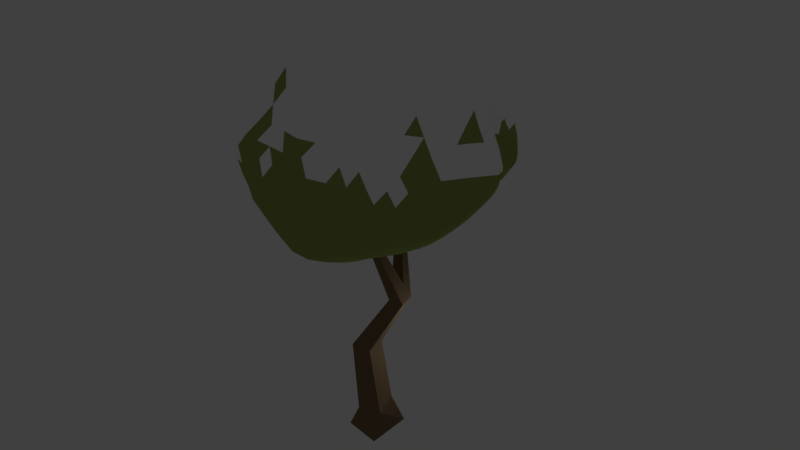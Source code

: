 # Source: snowTrees3.blend  (saved by Blender 2.79.0; exported with 4.5.12 LTS)
import bpy
from mathutils import Matrix  # noqa: F401  (used for matrix-valued properties, if any)

bpy.ops.wm.read_factory_settings(use_empty=True)
scene = bpy.context.scene
scene.name = 'Scene'

# ---- collections
col_collection_1 = bpy.data.collections.new('Collection 1'); scene.collection.children.link(col_collection_1)

# ---- materials (node trees are filled in below, after node groups)
mat_material_001 = bpy.data.materials.new('Material.001')
mat_material_001.alpha_threshold = 0.0
mat_material_001.use_transparent_shadow = False
mat_material_001.diffuse_color = (0.292, 0.3588, 0.09439, 1.0)
mat_material_001.roughness = 0.5
mat_material_002 = bpy.data.materials.new('Material.002')
mat_material_002.alpha_threshold = 0.0
mat_material_002.use_transparent_shadow = False
mat_material_002.diffuse_color = (1.0, 1.0, 1.0, 1.0)
mat_material_002.roughness = 0.5
mat_material = bpy.data.materials.new('Material')
mat_material.alpha_threshold = 0.0
mat_material.use_transparent_shadow = False
mat_material.diffuse_color = (0.2079, 0.139, 0.08153, 1.0)
mat_material.roughness = 0.5
mat_material.line_color = (0.0, 0.0, 0.0, 1.0)

# ---- material node trees

# ---- world
world_world = bpy.data.worlds.new('World'); scene.world = world_world
world_world.color = (0.05088, 0.05088, 0.05088)
world_world.use_sun_shadow = False
world_world.sun_shadow_jitter_overblur = 0.0
world_world.cycles.sampling_method = 'MANUAL'

# ---- lights
light_lamp = bpy.data.lights.new('Lamp', 'POINT')
light_lamp.transmission_factor = 0.0
light_lamp.cutoff_distance = 30.0
light_lamp.energy = 100.0
light_lamp.shadow_buffer_clip_start = 1.001
light_lamp.shadow_soft_size = 0.1
light_lamp.shadow_maximum_resolution = 0.006
light_lamp.use_absolute_resolution = True

# ---- meshes
me_icosphere = bpy.data.meshes.new('Icosphere')
me_icosphere.from_pydata([(0.0, -0.008937, -0.8505), (0.6804, -0.4954, -0.417), (-0.2541, -0.8156, -0.4221), (-0.8256, -0.006411, -0.3882), (-0.2437, 0.7103, -0.3327), (0.6574, 0.473, -0.3766), (0.2477, -0.7346, 0.4111), (-0.6345, -0.4648, 0.3863), (-0.6249, 0.4432, 0.3756), (0.2187, 0.714, 0.3007), (0.7926, 0.02244, 0.4165), (-0.006825, -0.01893, 0.8212), (-0.138, -0.4718, -0.7898), (0.3604, -0.273, -0.7112), (0.2363, -0.7729, -0.492), (0.7656, -0.006724, -0.4489), (0.3452, 0.2441, -0.6608), (-0.4381, -0.005737, -0.6883), (-0.641, -0.4644, -0.4769), (-0.1283, 0.392, -0.641), (-0.6135, 0.4379, -0.434), (0.2316, 0.6663, -0.3887), (0.8295, -0.2564, -0.03387), (0.8987, 0.3076, -0.01078), (0.006935, -0.875, -0.02926), (0.5154, -0.709, -0.02698), (-0.9402, -0.3037, -0.006648), (-0.5557, -0.7568, -0.0146), (-0.5668, 0.7695, 0.004902), (-0.9222, 0.3032, -0.00478), (0.569, 0.7835, -0.01237), (0.003479, 0.9455, 0.03272), (0.5782, -0.4207, 0.4697), (-0.2227, -0.7153, 0.4805), (-0.7802, -0.002246, 0.479), (-0.2117, 0.6448, 0.357), (0.579, 0.3981, 0.4077), (0.1381, -0.4591, 0.741), (0.4558, -0.01848, 0.6989), (-0.4039, -0.292, 0.7807), (-0.3609, 0.2169, 0.6764), (0.1183, 0.359, 0.5821), (-0.06928, -0.2376, -0.8473), (0.5282, -0.3829, -0.5795), (-0.006409, -0.8285, -0.4866), (0.7483, -0.2529, -0.4586), (0.5136, 0.3589, -0.5368), (-0.2125, -0.00673, -0.7779), (-0.7535, -0.2413, -0.4573), (-0.06537, 0.2025, -0.7649), (-0.4355, 0.5896, -0.3903), (0.4484, 0.587, -0.3883), (0.7783, -0.3882, -0.2292), (0.8291, 0.1594, 0.2028), (-0.133, -0.8804, -0.2307), (0.3819, -0.7182, 0.1891), (-0.918, -0.1544, -0.2198), (-0.6039, -0.6164, 0.1845), (-0.4063, 0.7754, -0.1799), (-0.7893, 0.3953, 0.2058), (0.6329, 0.6418, -0.1894), (0.1245, 0.8937, 0.1774), (0.4222, -0.5944, 0.4485), (-0.434, -0.6013, 0.4403), (-0.7248, 0.2328, 0.45), (0.01146, 0.6949, 0.3365), (0.7208, 0.2248, 0.4403), (0.2018, -0.6354, 0.5991), (0.2198, -0.01947, 0.7701), (-0.521, -0.381, 0.6106), (-0.5048, 0.336, 0.5369), (0.1722, 0.5212, 0.4508), (-0.198, -0.6477, -0.6162), (0.1746, -0.1439, -0.8091), (0.4615, -0.6269, -0.4445), (0.7164, 0.2392, -0.4198), (0.17, 0.1235, -0.7653), (-0.6354, -0.004796, -0.5638), (-0.4498, -0.6335, -0.4452), (-0.1881, 0.5542, -0.5048), (-0.7196, 0.2274, -0.4202), (-0.005658, 0.6941, -0.3834), (0.7988, -0.1099, 0.1903), (0.8133, 0.4058, -0.2026), (0.134, -0.7951, 0.1898), (0.6135, -0.6305, -0.2238), (-0.7867, -0.3874, 0.1902), (-0.4173, -0.7979, -0.2156), (-0.6109, 0.6171, 0.1982), (-0.9015, 0.1491, -0.2077), (0.3945, 0.7847, 0.1604), (-0.1284, 0.8376, -0.1575), (0.6809, -0.2007, 0.4445), (0.01566, -0.7374, 0.4547), (-0.7212, -0.2349, 0.4435), (-0.4192, 0.5513, 0.3754), (0.3941, 0.5554, 0.3516), (0.0635, -0.2268, 0.7988), (0.6447, 0.00173, 0.5836), (-0.1969, -0.1449, 0.8179), (-0.1922, 0.1023, 0.7746), (0.05489, 0.1738, 0.7169), (0.283, 0.1834, 0.6626), (0.539, 0.2018, 0.5719), (0.3424, 0.3869, 0.5097), (-0.115, 0.2894, 0.6372), (-0.03558, 0.4968, 0.4818), (-0.2888, 0.4268, 0.5089), (-0.4031, -0.01099, 0.7891), (-0.5995, 0.1358, 0.6399), (-0.6032, -0.1447, 0.6628), (-0.132, -0.3781, 0.7727), (-0.3207, -0.5244, 0.6496), (-0.04973, -0.6224, 0.6396), (0.3043, -0.2358, 0.7383), (0.3896, -0.4686, 0.6248), (0.5496, -0.2302, 0.6195), (0.7602, 0.3795, 0.23), (0.7653, 0.5556, -0.005025), (0.5846, 0.5965, 0.1989), (-0.1127, 0.8432, 0.212), (-0.279, 0.8656, 0.0258), (-0.3834, 0.7342, 0.2202), (-0.8579, 0.1448, 0.2489), (-0.9372, -0.001477, -0.002112), (-0.8654, -0.1434, 0.2417), (-0.3833, -0.7254, 0.2222), (-0.2782, -0.8282, -0.0229), (-0.1089, -0.7858, 0.2256), (0.5436, -0.5576, 0.2226), (0.6749, -0.4922, -0.02958), (0.6901, -0.3309, 0.2214), (0.2849, 0.8849, 0.003472), (0.4049, 0.7629, -0.2099), (0.1283, 0.8185, -0.1951), (-0.7685, 0.5591, 0.0006222), (-0.6077, 0.6203, -0.2295), (-0.79, 0.3893, -0.2385), (-0.7523, -0.5449, -0.008454), (-0.8084, -0.398, -0.256), (-0.6231, -0.6391, -0.2528), (0.2772, -0.814, -0.02412), (0.1302, -0.873, -0.2682), (0.407, -0.778, -0.256), (0.8675, 0.01718, -0.01941), (0.8606, -0.1435, -0.2645), (0.8653, 0.1499, -0.2451), (0.298, 0.4595, -0.5436), (0.1058, 0.3318, -0.6829), (0.04048, 0.541, -0.5491), (-0.3739, 0.416, -0.552), (-0.2874, 0.2046, -0.6951), (-0.543, 0.2201, -0.5871), (-0.5522, -0.2328, -0.6111), (-0.2975, -0.2293, -0.7392), (-0.3858, -0.459, -0.6224), (0.5697, 0.1367, -0.5918), (0.5784, -0.1451, -0.6079), (0.3655, -0.004295, -0.7162), (0.04781, -0.6517, -0.6844), (0.1158, -0.3896, -0.8032), (0.3098, -0.52, -0.6323), (-0.03353, -0.1183, -0.8599), (0.6081, -0.4401, -0.5003), (-0.1339, -0.8271, -0.4591), (0.7204, -0.3783, -0.4434), (0.5839, 0.415, -0.4585), (-0.1036, -0.00865, -0.827), (-0.7912, -0.1223, -0.4246), (-0.03198, 0.0964, -0.8151), (-0.3379, 0.6561, -0.3626), (0.5557, 0.5314, -0.3861), (0.74, -0.4499, -0.3277), (0.807, 0.08909, 0.3108), (-0.1977, -0.8599, -0.3296), (0.3148, -0.7234, 0.3013), (-0.8802, -0.07864, -0.313), (-0.6182, -0.5406, 0.2849), (-0.3222, 0.7479, -0.2617), (-0.7097, 0.4265, 0.3), (0.6477, 0.5566, -0.2856), (0.176, 0.8091, 0.2432), (0.336, -0.6716, 0.4332), (-0.5338, -0.5345, 0.4135), (-0.6781, 0.3435, 0.4186), (0.1171, 0.7072, 0.3216), (0.7659, 0.1257, 0.4367), (0.2262, -0.6911, 0.5123), (0.1032, -0.01892, 0.8017), (-0.5743, -0.4211, 0.4973), (-0.5656, 0.3896, 0.4608), (0.1953, 0.6118, 0.3765), (-0.1689, -0.5609, -0.709), (0.2679, -0.2103, -0.758), (0.3471, -0.6973, -0.4647), (0.7438, 0.1151, -0.4357), (0.2591, 0.1865, -0.7128), (-0.5378, -0.00418, -0.6325), (-0.5472, -0.546, -0.4606), (-0.157, 0.4713, -0.5782), (-0.6663, 0.3392, -0.4324), (0.116, 0.6825, -0.3917), (0.8105, -0.1811, 0.07674), (0.8783, 0.362, -0.1092), (0.07208, -0.8327, 0.07956), (0.5636, -0.6742, -0.1249), (-0.8656, -0.3473, 0.09301), (-0.492, -0.7822, -0.1133), (-0.5959, 0.7012, 0.1016), (-0.9228, 0.2289, -0.1091), (0.4859, 0.7921, 0.0748), (-0.06233, 0.8962, -0.05431), (0.6272, -0.3123, 0.4565), (-0.1045, -0.7293, 0.4696), (-0.7573, -0.1181, 0.4655), (-0.315, 0.6, 0.3687), (0.4864, 0.4756, 0.3783), (0.09933, -0.3395, 0.7729), (0.5548, -0.009308, 0.6463), (-0.3023, -0.2176, 0.8008), (-0.2788, 0.1594, 0.733), (0.08809, 0.2679, 0.6485), (0.1952, 0.2751, 0.6269), (0.5659, 0.302, 0.4976), (0.4626, 0.3922, 0.464), (-0.2358, 0.2512, 0.6595), (-0.1252, 0.5714, 0.4206), (-0.2515, 0.5348, 0.4324), (-0.408, -0.148, 0.7927), (-0.6926, 0.06807, 0.5661), (-0.6912, -0.0715, 0.5697), (0.003867, -0.4178, 0.7591), (-0.2709, -0.6288, 0.5687), (-0.1382, -0.6761, 0.5695), (0.386, -0.1256, 0.7268), (0.4915, -0.4479, 0.5488), (0.5663, -0.3296, 0.5466), (0.6744, 0.3944, 0.3268), (0.6689, 0.6731, -0.01005), (0.5862, 0.7023, 0.09285), (-0.164, 0.7448, 0.2858), (-0.4218, 0.8122, 0.01819), (-0.4774, 0.7579, 0.1212), (-0.8194, 0.06841, 0.3651), (-0.9423, -0.1536, -0.00273), (-0.903, -0.2221, 0.1179), (-0.2991, -0.715, 0.3501), (-0.134, -0.853, -0.02533), (-0.05176, -0.8278, 0.098), (0.5589, -0.4865, 0.3518), (0.7513, -0.3751, -0.03228), (0.7555, -0.2917, 0.09202), (0.1412, 0.9265, 0.0171), (0.3155, 0.7174, -0.3029), (0.1831, 0.7418, -0.3018), (-0.8532, 0.4322, -0.002086), (-0.6142, 0.5277, -0.3399), (-0.7004, 0.4198, -0.346), (-0.6546, -0.657, -0.009851), (-0.7311, -0.4393, -0.3797), (-0.6369, -0.5533, -0.3725), (0.4017, -0.7682, -0.02447), (0.1887, -0.8402, -0.3859), (0.3257, -0.7823, -0.3732), (0.8822, 0.161, -0.01487), (0.8291, -0.07601, -0.3643), (0.8227, 0.06821, -0.3524), (0.266, 0.5679, -0.4702), (-0.01193, 0.3714, -0.6744), (-0.04358, 0.471, -0.6049), (-0.4999, 0.4295, -0.496), (-0.3671, 0.1036, -0.7013), (-0.4923, 0.107, -0.6458), (-0.6, -0.3489, -0.5486), (-0.2169, -0.3463, -0.7637), (-0.2574, -0.4621, -0.7006), (0.4615, 0.197, -0.6378), (0.4692, -0.2138, -0.6622), (0.3652, -0.1431, -0.7165), (0.145, -0.7165, -0.5906), (0.2383, -0.3272, -0.7559), (0.339, -0.3929, -0.6829), (-0.1044, -0.3573, -0.8234), (0.4448, -0.3267, -0.652), (0.1213, -0.8098, -0.4983), (0.7616, -0.128, -0.4588), (0.4324, 0.3009, -0.6043), (-0.3291, -0.005092, -0.7314), (-0.7029, -0.3587, -0.4743), (-0.09678, 0.3031, -0.7031), (-0.5298, 0.5144, -0.415), (0.3381, 0.6321, -0.3882), (0.8071, -0.3232, -0.1332), (0.8575, 0.232, 0.0949), (-0.06263, -0.8808, -0.1294), (0.4481, -0.7128, 0.07886), (-0.9357, -0.2314, -0.1122), (-0.5828, -0.6875, 0.08461), (-0.4899, 0.7802, -0.0845), (-0.8596, 0.3531, 0.1031), (0.607, 0.7186, -0.09691), (0.0654, 0.9435, 0.103), (0.503, -0.5086, 0.4594), (-0.3296, -0.6622, 0.4626), (-0.7585, 0.1157, 0.468), (-0.1017, 0.6742, 0.3469), (0.6554, 0.3148, 0.4283), (0.1719, -0.5549, 0.6744), (0.3395, -0.01961, 0.7335), (-0.4709, -0.3414, 0.7152), (-0.4366, 0.2789, 0.6076), (0.1457, 0.4402, 0.5185), (-0.2253, -0.7323, -0.5186), (0.08559, -0.07555, -0.846), (0.5724, -0.559, -0.4285), (0.6873, 0.3601, -0.4012), (0.08332, 0.05671, -0.8169), (-0.7277, -0.006135, -0.4792), (-0.3509, -0.724, -0.4313), (-0.218, 0.6351, -0.4227), (-0.7732, 0.1102, -0.4041), (-0.1276, 0.703, -0.3621), (0.7931, -0.04159, 0.3053), (0.7349, 0.4434, -0.2929), (0.192, -0.7619, 0.3013), (0.6538, -0.5694, -0.3226), (-0.7093, -0.4264, 0.2877), (-0.3372, -0.8086, -0.319), (-0.6186, 0.5307, 0.2884), (-0.8686, 0.0688, -0.3023), (0.3009, 0.7569, 0.2377), (-0.1895, 0.7731, -0.2547), (0.7389, -0.08764, 0.4321), (0.1343, -0.7389, 0.4351), (-0.6792, -0.3512, 0.4164), (-0.5239, 0.4996, 0.3783), (0.3041, 0.6356, 0.3263), (0.02939, -0.1198, 0.8177), (0.7257, 0.01375, 0.5085), (-0.09697, -0.07859, 0.8252), (-0.0996, 0.04273, 0.8017), (0.02256, 0.07755, 0.7785), (0.372, 0.08548, 0.6868), (0.5001, 0.09348, 0.6386), (0.2256, 0.3775, 0.55), (0.006112, 0.3272, 0.611), (0.04511, 0.4298, 0.5341), (-0.325, 0.3215, 0.5897), (-0.3868, 0.1121, 0.7485), (-0.4849, 0.1845, 0.6717), (-0.5091, -0.2207, 0.7394), (-0.2687, -0.337, 0.7766), (-0.3681, -0.4113, 0.7255), (0.04485, -0.5462, 0.6954), (0.2211, -0.3447, 0.7421), (0.2669, -0.4695, 0.6875), (0.5125, -0.1222, 0.6731), (0.8308, 0.349, 0.1158), (0.8459, 0.4328, -0.004672), (0.5797, 0.494, 0.3028), (-0.05694, 0.9232, 0.1239), (-0.1353, 0.9109, 0.03117), (-0.2922, 0.6943, 0.296), (-0.8886, 0.2237, 0.1243), (-0.928, 0.1511, -0.003477), (-0.8238, -0.07016, 0.362), (-0.4697, -0.7401, 0.1001), (-0.419, -0.7963, -0.01868), (-0.1652, -0.7481, 0.3536), (0.5298, -0.6315, 0.09492), (0.5962, -0.6038, -0.0272), (0.6308, -0.373, 0.3503), (0.4269, 0.8333, -0.004792), (0.4911, 0.7812, -0.1074), (0.06567, 0.8911, -0.07608), (-0.672, 0.6767, 0.002138), (-0.5969, 0.7112, -0.1103), (-0.8763, 0.3531, -0.1257), (-0.8466, -0.4253, -0.008076), (-0.8816, -0.3544, -0.1304), (-0.5964, -0.7104, -0.1286), (0.1435, -0.8457, -0.02507), (0.0674, -0.8763, -0.1477), (0.4691, -0.7498, -0.1409), (0.849, -0.1212, -0.0258), (0.851, -0.204, -0.1501), (0.8949, 0.2325, -0.1317), (0.3256, 0.3503, -0.6078), (0.2287, 0.2854, -0.6741), (0.1352, 0.6047, -0.4743), (-0.2459, 0.3999, -0.5996), (-0.2077, 0.3002, -0.6723), (-0.5794, 0.3295, -0.5121), (-0.4966, -0.1173, -0.6568), (-0.3731, -0.1169, -0.7144), (-0.5149, -0.4594, -0.5464), (0.6672, 0.06515, -0.5258), (0.6773, -0.077, -0.5379), (0.3577, 0.1279, -0.6987), (-0.05123, -0.5694, -0.7559), (-0.01365, -0.4415, -0.8187), (0.2733, -0.6448, -0.5636), (0.3864, -0.573, -0.54), (0.4211, -0.4493, -0.6056), (0.5004, -0.505, -0.5192), (0.1817, -0.5877, -0.6626), (0.08421, -0.522, -0.7557), (0.2133, -0.4568, -0.7215), (-0.1085, -0.7468, -0.562), (-0.08061, -0.6603, -0.6626), (0.02128, -0.7432, -0.5881), (0.266, 0.06182, -0.7448), (0.2692, -0.07426, -0.7582), (0.1723, -0.007559, -0.7948), (0.4712, 0.06702, -0.662), (0.5769, -0.002846, -0.6048), (0.4739, -0.0739, -0.6682), (0.6158, 0.306, -0.4917), (0.6443, 0.1875, -0.5137), (0.5459, 0.2523, -0.5725), (-0.4201, -0.5471, -0.5383), (-0.2919, -0.5516, -0.6205), (-0.322, -0.6379, -0.5278), (-0.4755, -0.3463, -0.6203), (-0.4269, -0.2322, -0.6772), (-0.3449, -0.3446, -0.6913), (-0.6982, -0.122, -0.5187), (-0.6002, -0.1183, -0.5946), (-0.6564, -0.2377, -0.5424), (-0.6315, 0.2251, -0.5125), (-0.5912, 0.1108, -0.5804), (-0.6808, 0.1106, -0.4987), (-0.4652, 0.3234, -0.5787), (-0.3322, 0.3094, -0.6284), (-0.4182, 0.2136, -0.6473), (-0.3122, 0.5733, -0.4494), (-0.2803, 0.486, -0.5293), (-0.4088, 0.504, -0.4744), (0.01876, 0.6205, -0.4728), (-0.06954, 0.5522, -0.5353), (-0.09904, 0.6309, -0.4539), (0.1669, 0.5033, -0.5505), (0.2003, 0.3938, -0.6164), (0.07199, 0.4403, -0.6212), (0.4854, 0.4725, -0.4682), (0.4093, 0.412, -0.5435), (0.3758, 0.5241, -0.4699), (0.8417, 0.2781, -0.2249), (0.7964, 0.1949, -0.3343), (0.7667, 0.3213, -0.3156), (0.8834, 0.08475, -0.1397), (0.8692, -0.0613, -0.1457), (0.8671, 0.002507, -0.2572), (0.8187, 0.02266, 0.1996), (0.8308, -0.04788, 0.08606), (0.8481, 0.09001, 0.0928), (0.5137, -0.7061, -0.2385), (0.4393, -0.7117, -0.3526), (0.5491, -0.6398, -0.3357), (0.3435, -0.8054, -0.1432), (0.208, -0.8461, -0.1458), (0.2709, -0.8313, -0.2625), (0.2619, -0.7628, 0.1924), (0.2048, -0.8032, 0.08364), (0.3322, -0.7658, 0.08285), (-0.5209, -0.7221, -0.2329), (-0.5382, -0.6383, -0.3523), (-0.4385, -0.7258, -0.3344), (-0.6955, -0.5992, -0.1295), (-0.7891, -0.4777, -0.1294), (-0.7191, -0.523, -0.2573), (-0.695, -0.5052, 0.1876), (-0.7727, -0.4677, 0.09062), (-0.6802, -0.5841, 0.08849), (-0.8476, 0.2711, -0.2241), (-0.7567, 0.3082, -0.3329), (-0.8127, 0.1895, -0.3175), (-0.7895, 0.4784, -0.1261), (-0.6959, 0.5998, -0.1209), (-0.7016, 0.5083, -0.2385), (-0.706, 0.5128, 0.2059), (-0.6969, 0.5985, 0.1068), (-0.7867, 0.4801, 0.1067), (-0.0005083, 0.8311, -0.1782), (0.06026, 0.7549, -0.2952), (-0.06636, 0.7652, -0.2788), (0.2094, 0.8681, -0.09384), (0.3517, 0.8317, -0.1046), (0.2676, 0.7967, -0.2049), (0.2588, 0.843, 0.1702), (0.3457, 0.8478, 0.08306), (0.2044, 0.903, 0.09294), (0.6833, -0.2645, 0.3357), (0.745, -0.2208, 0.2057), (0.7398, -0.1526, 0.3207), (0.6171, -0.4465, 0.2228), (0.6074, -0.5245, 0.09399), (0.681, -0.41, 0.09323), (0.4006, -0.6547, 0.3226), (0.4653, -0.6423, 0.2073), (0.4825, -0.5733, 0.3387), (-0.04503, -0.7576, 0.3405), (0.01327, -0.7926, 0.2095), (0.07554, -0.7619, 0.323), (-0.2465, -0.7587, 0.2254), (-0.3329, -0.7758, 0.1001), (-0.1916, -0.8045, 0.1004), (-0.5163, -0.6071, 0.3102), (-0.4957, -0.676, 0.2051), (-0.4098, -0.6661, 0.3323), (-0.794, -0.1895, 0.3419), (-0.8297, -0.2661, 0.2174), (-0.7531, -0.309, 0.3163), (-0.8695, 0.0005628, 0.2494), (-0.9045, 0.07464, 0.1283), (-0.9089, -0.0753, 0.126), (-0.7562, 0.3133, 0.33), (-0.8267, 0.272, 0.2294), (-0.7936, 0.1913, 0.3515), (-0.403, 0.6439, 0.2992), (-0.4987, 0.6782, 0.2123), (-0.5134, 0.5897, 0.2974), (-0.2483, 0.7904, 0.2188), (-0.1966, 0.872, 0.1288), (-0.3382, 0.8154, 0.1283), (0.06425, 0.7978, 0.2625), (0.005004, 0.8779, 0.1973), (-0.04969, 0.777, 0.2751), (0.4877, 0.5789, 0.2793), (0.4903, 0.6901, 0.1781), (0.3933, 0.6671, 0.2569), (0.6803, 0.4886, 0.2169), (0.7694, 0.4684, 0.115), (0.6825, 0.5847, 0.1056), (0.781, 0.1975, 0.3301), (0.8028, 0.2725, 0.2224), (0.7374, 0.3005, 0.335), (0.5978, -0.1138, 0.6042), (0.6173, -0.2161, 0.5359), (0.6707, -0.1009, 0.5235), (0.4364, -0.2386, 0.6878), (0.3527, -0.3543, 0.6916), (0.4727, -0.3507, 0.6255), (0.142, -0.1219, 0.7907), (0.1803, -0.2309, 0.7677), (0.2631, -0.1246, 0.7591), (0.07729, -0.6335, 0.6212), (-0.01543, -0.6906, 0.5547), (0.1077, -0.6959, 0.5358), (-0.09475, -0.5047, 0.7104), (-0.2345, -0.4601, 0.7216), (-0.1879, -0.5767, 0.647), (-0.06303, -0.1858, 0.8151), (-0.1643, -0.2595, 0.8002), (-0.03037, -0.2989, 0.7918), (-0.5664, -0.2647, 0.6411), (-0.6613, -0.1897, 0.5539), (-0.6199, -0.307, 0.5278), (-0.5158, -0.07669, 0.7456), (-0.5091, 0.06305, 0.7271), (-0.6093, -0.002142, 0.6621), (-0.1964, -0.01355, 0.8128), (-0.2947, 0.04967, 0.7911), (-0.3021, -0.07731, 0.8087), (-0.3972, 0.383, 0.5234), (-0.3565, 0.491, 0.444), (-0.4616, 0.4418, 0.4535), (-0.2001, 0.3579, 0.5752), (-0.07496, 0.3963, 0.557), (-0.1622, 0.4642, 0.497), (-0.0682, 0.1388, 0.7463), (-0.03243, 0.2337, 0.6791), (-0.1548, 0.1957, 0.7066), (0.253, 0.4578, 0.4817), (0.3683, 0.4682, 0.4345), (0.2789, 0.5425, 0.4064), (0.3149, 0.2883, 0.5861), (0.4098, 0.193, 0.6166), (0.4425, 0.2968, 0.5435), (0.1365, 0.08238, 0.7563), (0.2555, 0.08509, 0.7233), (0.169, 0.1817, 0.6931), (0.6004, 0.1061, 0.5862), (0.6928, 0.1182, 0.521), (0.6382, 0.2151, 0.5158), (0.07252, 0.5124, 0.4689), (0.09619, 0.6057, 0.3962), (-0.01107, 0.5921, 0.4108), (-0.5578, 0.2435, 0.5947), (-0.6215, 0.2951, 0.5114), (-0.6661, 0.1872, 0.5468), (-0.4225, -0.4541, 0.6342), (-0.4756, -0.4932, 0.5255), (-0.3755, -0.5629, 0.5504), (0.2975, -0.5552, 0.6139), (0.3187, -0.6201, 0.5291), (0.4086, -0.5371, 0.541), (0.7999, 0.4872, -0.1063), (0.7263, 0.5272, -0.1988), (0.707, 0.6077, -0.1024), (-0.2047, 0.8664, -0.06751), (-0.2677, 0.8101, -0.1723), (-0.3475, 0.8258, -0.07836), (-0.9287, 0.07625, -0.1117), (-0.9121, -0.002065, -0.2157), (-0.9346, -0.0777, -0.1124), (-0.3528, -0.8236, -0.1199), (-0.277, -0.8431, -0.2237), (-0.2086, -0.8556, -0.1257), (0.6482, -0.5636, -0.1275), (0.6991, -0.5136, -0.228), (0.7277, -0.4445, -0.1299), (0.5198, 0.7078, -0.202), (0.5396, 0.6211, -0.298), (0.4277, 0.6777, -0.3031), (-0.5088, 0.7048, -0.2075), (-0.4212, 0.6865, -0.2936), (-0.5203, 0.6096, -0.3196), (-0.8662, -0.2771, -0.2395), (-0.8373, -0.1984, -0.3408), (-0.7884, -0.3206, -0.3639), (-0.001117, -0.8778, -0.2514), (-0.07032, -0.8641, -0.357), (0.06214, -0.8593, -0.3763), (0.8221, -0.2672, -0.2494), (0.7804, -0.327, -0.3485), (0.811, -0.2005, -0.3617), (0.141, 0.2284, -0.731), (0.0535, 0.1641, -0.7839), (0.0202, 0.2719, -0.7328), (-0.1746, 0.2039, -0.7323), (-0.1385, 0.09922, -0.7833), (-0.2516, 0.1022, -0.7413), (-0.2566, -0.1172, -0.7648), (-0.1424, -0.119, -0.8231), (-0.1811, -0.2343, -0.7985), (0.6683, -0.1995, -0.5413), (0.6431, -0.3229, -0.5262), (0.5574, -0.2668, -0.5994), (0.0221, -0.3177, -0.8367), (0.05641, -0.1932, -0.8499), (0.1478, -0.2648, -0.8124)], [], [(0, 313, 162), (1, 163, 165), (0, 162, 167), (0, 167, 169), (0, 169, 316), (1, 165, 172), (2, 164, 174), (3, 168, 176), (4, 170, 178), (5, 171, 180), (1, 172, 325), (2, 174, 327), (3, 176, 329), (4, 178, 331), (5, 180, 323), (6, 182, 187), (7, 183, 189), (8, 184, 190), (9, 185, 191), (10, 186, 338), (38, 342, 308), (38, 343, 342), (36, 216, 224), (41, 345, 221), (41, 346, 345), (35, 215, 227), (40, 348, 220), (40, 349, 348), (34, 214, 230), (39, 351, 219), (39, 352, 351), (33, 213, 233), (37, 354, 217), (37, 355, 354), (32, 212, 236), (23, 357, 293), (23, 358, 357), (30, 210, 239), (31, 360, 301), (31, 361, 360), (28, 208, 242), (29, 363, 299), (29, 364, 363), (26, 206, 245), (27, 366, 297), (27, 367, 366), (24, 204, 248), (25, 369, 295), (25, 370, 369), (22, 202, 251), (30, 372, 210), (30, 373, 372), (21, 201, 254), (28, 375, 208), (28, 376, 375), (20, 200, 257), (26, 378, 206), (26, 379, 378), (18, 198, 260), (24, 381, 204), (24, 382, 381), (14, 194, 263), (22, 384, 202), (22, 385, 384), (15, 195, 266), (16, 387, 286), (16, 388, 387), (19, 199, 269), (19, 390, 199), (19, 391, 390), (17, 197, 272), (17, 393, 197), (17, 394, 393), (12, 192, 275), (15, 396, 195), (15, 397, 396), (13, 193, 278), (12, 399, 192), (12, 400, 399), (13, 283, 281), (161, 402, 401), (161, 403, 402), (43, 163, 404), (159, 405, 279), (159, 406, 405), (160, 280, 407), (72, 408, 312), (72, 409, 408), (159, 279, 410), (158, 411, 398), (158, 412, 411), (73, 313, 413), (156, 414, 276), (156, 415, 414), (157, 277, 416), (75, 417, 315), (75, 418, 417), (156, 276, 419), (155, 420, 395), (155, 421, 420), (72, 312, 422), (153, 423, 273), (153, 424, 423), (154, 274, 425), (77, 426, 317), (77, 427, 426), (153, 273, 428), (152, 429, 392), (152, 430, 429), (77, 317, 431), (150, 432, 270), (150, 433, 432), (151, 271, 434), (79, 435, 319), (79, 436, 435), (150, 270, 437), (149, 438, 389), (149, 439, 438), (79, 319, 440), (147, 441, 267), (147, 442, 441), (148, 268, 443), (46, 444, 166), (46, 445, 444), (147, 267, 446), (146, 447, 386), (146, 448, 447), (75, 315, 449), (144, 450, 264), (144, 451, 450), (145, 265, 452), (82, 453, 322), (82, 454, 453), (144, 264, 455), (143, 456, 383), (143, 457, 456), (74, 314, 458), (141, 459, 261), (141, 460, 459), (142, 262, 461), (84, 462, 324), (84, 463, 462), (141, 261, 464), (140, 465, 380), (140, 466, 465), (78, 318, 467), (138, 468, 258), (138, 469, 468), (139, 259, 470), (86, 471, 326), (86, 472, 471), (138, 258, 473), (137, 474, 377), (137, 475, 474), (80, 320, 476), (135, 477, 255), (135, 478, 477), (136, 256, 479), (88, 480, 328), (88, 481, 480), (135, 255, 482), (134, 483, 374), (134, 484, 483), (81, 321, 485), (132, 486, 252), (132, 487, 486), (133, 253, 488), (90, 489, 330), (90, 490, 489), (132, 252, 491), (131, 492, 371), (131, 493, 492), (82, 322, 494), (129, 495, 249), (129, 496, 495), (130, 250, 497), (55, 498, 175), (55, 499, 498), (129, 249, 500), (128, 501, 368), (128, 502, 501), (84, 324, 503), (126, 504, 246), (126, 505, 504), (127, 247, 506), (57, 507, 177), (57, 508, 507), (126, 246, 509), (125, 510, 365), (125, 511, 510), (86, 326, 512), (123, 513, 243), (123, 514, 513), (124, 244, 515), (59, 516, 179), (59, 517, 516), (123, 243, 518), (122, 519, 362), (122, 520, 519), (88, 328, 521), (120, 522, 240), (120, 523, 522), (121, 241, 524), (61, 525, 181), (61, 526, 525), (120, 240, 527), (119, 528, 359), (119, 529, 528), (90, 330, 530), (117, 531, 237), (117, 532, 531), (118, 238, 533), (53, 534, 173), (53, 535, 534), (117, 237, 536), (116, 537, 356), (116, 538, 537), (92, 332, 539), (114, 540, 234), (114, 541, 540), (115, 235, 542), (97, 543, 337), (97, 544, 543), (114, 234, 545), (113, 546, 353), (113, 547, 546), (93, 333, 548), (111, 549, 231), (111, 550, 549), (112, 232, 551), (99, 552, 339), (99, 553, 552), (111, 231, 554), (110, 555, 350), (110, 556, 555), (94, 334, 557), (108, 558, 228), (108, 559, 558), (109, 229, 560), (100, 561, 340), (100, 562, 561), (108, 228, 563), (107, 564, 347), (107, 565, 564), (95, 335, 566), (105, 567, 225), (105, 568, 567), (106, 226, 569), (101, 570, 341), (101, 571, 570), (105, 225, 572), (104, 573, 344), (104, 574, 573), (96, 336, 575), (102, 576, 222), (102, 577, 576), (103, 223, 578), (68, 579, 188), (68, 580, 579), (102, 222, 581), (98, 582, 218), (98, 583, 582), (66, 306, 584), (71, 585, 311), (71, 586, 585), (65, 305, 587), (70, 588, 310), (70, 589, 588), (64, 304, 590), (69, 591, 309), (69, 592, 591), (63, 303, 593), (67, 594, 307), (67, 595, 594), (62, 302, 596), (83, 597, 203), (83, 598, 597), (60, 300, 599), (91, 600, 211), (91, 601, 600), (58, 298, 602), (89, 603, 209), (89, 604, 603), (56, 296, 605), (87, 606, 207), (87, 607, 606), (54, 294, 608), (85, 609, 205), (85, 610, 609), (52, 292, 611), (60, 612, 300), (60, 613, 612), (51, 291, 614), (58, 615, 298), (58, 616, 615), (50, 290, 617), (56, 618, 296), (56, 619, 618), (48, 288, 620), (54, 621, 294), (54, 622, 621), (44, 284, 623), (52, 624, 292), (52, 625, 624), (45, 285, 626), (76, 627, 196), (76, 628, 627), (49, 289, 629), (49, 630, 289), (49, 631, 630), (47, 287, 632), (47, 633, 287), (47, 634, 633), (42, 282, 635), (45, 636, 285), (45, 637, 636), (43, 283, 638), (42, 639, 282), (42, 640, 639), (73, 193, 641), (641, 280, 160), (641, 193, 280), (193, 13, 280), (639, 641, 160), (639, 640, 641), (640, 73, 641), (282, 400, 12), (282, 639, 400), (639, 160, 400), (638, 277, 157), (638, 283, 277), (283, 13, 277), (636, 638, 157), (636, 637, 638), (637, 43, 638), (285, 397, 15), (285, 636, 397), (636, 157, 397), (635, 274, 154), (635, 282, 274), (282, 12, 274), (633, 635, 154), (633, 634, 635), (634, 42, 635), (287, 394, 17), (287, 633, 394), (633, 154, 394), (632, 271, 151), (632, 287, 271), (287, 17, 271), (630, 632, 151), (630, 631, 632), (631, 47, 632), (289, 391, 19), (289, 630, 391), (630, 151, 391), (629, 268, 148), (629, 289, 268), (289, 19, 268), (627, 629, 148), (627, 628, 629), (628, 49, 629), (196, 388, 16), (196, 627, 388), (627, 148, 388), (626, 265, 145), (626, 285, 265), (285, 15, 265), (624, 626, 145), (624, 625, 626), (625, 45, 626), (292, 385, 22), (292, 624, 385), (624, 145, 385), (623, 262, 142), (623, 284, 262), (284, 14, 262), (621, 623, 142), (621, 622, 623), (622, 44, 623), (294, 382, 24), (294, 621, 382), (621, 142, 382), (620, 259, 139), (620, 288, 259), (288, 18, 259), (618, 620, 139), (618, 619, 620), (619, 48, 620), (296, 379, 26), (296, 618, 379), (618, 139, 379), (617, 256, 136), (617, 290, 256), (290, 20, 256), (615, 617, 136), (615, 616, 617), (616, 50, 617), (298, 376, 28), (298, 615, 376), (615, 136, 376), (614, 253, 133), (614, 291, 253), (291, 21, 253), (612, 614, 133), (612, 613, 614), (613, 51, 614), (300, 373, 30), (300, 612, 373), (612, 133, 373), (611, 250, 130), (611, 292, 250), (292, 22, 250), (609, 611, 130), (609, 610, 611), (610, 52, 611), (205, 370, 25), (205, 609, 370), (609, 130, 370), (608, 247, 127), (608, 294, 247), (294, 24, 247), (606, 608, 127), (606, 607, 608), (607, 54, 608), (207, 367, 27), (207, 606, 367), (606, 127, 367), (605, 244, 124), (605, 296, 244), (296, 26, 244), (603, 605, 124), (603, 604, 605), (604, 56, 605), (209, 364, 29), (209, 603, 364), (603, 124, 364), (602, 241, 121), (602, 298, 241), (298, 28, 241), (600, 602, 121), (600, 601, 602), (601, 58, 602), (211, 361, 31), (211, 600, 361), (600, 121, 361), (599, 238, 118), (599, 300, 238), (300, 30, 238), (597, 599, 118), (597, 598, 599), (598, 60, 599), (203, 358, 23), (203, 597, 358), (597, 118, 358), (596, 235, 115), (596, 302, 235), (302, 32, 235), (594, 596, 115), (594, 595, 596), (595, 62, 596), (307, 355, 37), (307, 594, 355), (594, 115, 355), (593, 232, 112), (593, 303, 232), (303, 33, 232), (591, 593, 112), (591, 592, 593), (592, 63, 593), (309, 352, 39), (309, 591, 352), (591, 112, 352), (590, 229, 109), (590, 304, 229), (304, 34, 229), (588, 590, 109), (588, 589, 590), (589, 64, 590), (310, 349, 40), (310, 588, 349), (588, 109, 349), (587, 226, 106), (587, 305, 226), (305, 35, 226), (585, 587, 106), (585, 586, 587), (586, 65, 587), (311, 346, 41), (311, 585, 346), (585, 106, 346), (584, 223, 103), (584, 306, 223), (306, 36, 223), (582, 584, 103), (582, 583, 584), (583, 66, 584), (218, 343, 38), (218, 582, 343), (582, 103, 343), (581, 221, 101), (581, 222, 221), (222, 41, 221), (579, 581, 101), (579, 580, 581), (580, 102, 581), (188, 341, 11), (188, 579, 341), (579, 101, 341), (578, 224, 104), (578, 223, 224), (223, 36, 224), (576, 578, 104), (576, 577, 578), (577, 103, 578), (222, 344, 41), (222, 576, 344), (576, 104, 344), (575, 191, 71), (575, 336, 191), (336, 9, 191), (573, 575, 71), (573, 574, 575), (574, 96, 575), (344, 311, 41), (344, 573, 311), (573, 71, 311), (572, 220, 100), (572, 225, 220), (225, 40, 220), (570, 572, 100), (570, 571, 572), (571, 105, 572), (341, 340, 11), (341, 570, 340), (570, 100, 340), (569, 227, 107), (569, 226, 227), (226, 35, 227), (567, 569, 107), (567, 568, 569), (568, 106, 569), (225, 347, 40), (225, 567, 347), (567, 107, 347), (566, 190, 70), (566, 335, 190), (335, 8, 190), (564, 566, 70), (564, 565, 566), (565, 95, 566), (347, 310, 40), (347, 564, 310), (564, 70, 310), (563, 219, 99), (563, 228, 219), (228, 39, 219), (561, 563, 99), (561, 562, 563), (562, 108, 563), (340, 339, 11), (340, 561, 339), (561, 99, 339), (560, 230, 110), (560, 229, 230), (229, 34, 230), (558, 560, 110), (558, 559, 560), (559, 109, 560), (228, 350, 39), (228, 558, 350), (558, 110, 350), (557, 189, 69), (557, 334, 189), (334, 7, 189), (555, 557, 69), (555, 556, 557), (556, 94, 557), (350, 309, 39), (350, 555, 309), (555, 69, 309), (554, 217, 97), (554, 231, 217), (231, 37, 217), (552, 554, 97), (552, 553, 554), (553, 111, 554), (339, 337, 11), (339, 552, 337), (552, 97, 337), (551, 233, 113), (551, 232, 233), (232, 33, 233), (549, 551, 113), (549, 550, 551), (550, 112, 551), (231, 353, 37), (231, 549, 353), (549, 113, 353), (548, 187, 67), (548, 333, 187), (333, 6, 187), (546, 548, 67), (546, 547, 548), (547, 93, 548), (353, 307, 37), (353, 546, 307), (546, 67, 307), (545, 308, 68), (545, 234, 308), (234, 38, 308), (543, 545, 68), (543, 544, 545), (544, 114, 545), (337, 188, 11), (337, 543, 188), (543, 68, 188), (542, 236, 116), (542, 235, 236), (235, 32, 236), (540, 542, 116), (540, 541, 542), (541, 115, 542), (234, 356, 38), (234, 540, 356), (540, 116, 356), (539, 338, 98), (539, 332, 338), (332, 10, 338), (537, 539, 98), (537, 538, 539), (538, 92, 539), (356, 218, 38), (356, 537, 218), (537, 98, 218), (536, 306, 66), (536, 237, 306), (237, 36, 306), (534, 536, 66), (534, 535, 536), (535, 117, 536), (173, 186, 10), (173, 534, 186), (534, 66, 186), (533, 239, 119), (533, 238, 239), (238, 30, 239), (531, 533, 119), (531, 532, 533), (532, 118, 533), (237, 359, 36), (237, 531, 359), (531, 119, 359), (530, 336, 96), (530, 330, 336), (330, 9, 336), (528, 530, 96), (528, 529, 530), (529, 90, 530), (359, 216, 36), (359, 528, 216), (528, 96, 216), (527, 305, 65), (527, 240, 305), (240, 35, 305), (525, 527, 65), (525, 526, 527), (526, 120, 527), (181, 185, 9), (181, 525, 185), (525, 65, 185), (524, 242, 122), (524, 241, 242), (241, 28, 242), (522, 524, 122), (522, 523, 524), (523, 121, 524), (240, 362, 35), (240, 522, 362), (522, 122, 362), (521, 335, 95), (521, 328, 335), (328, 8, 335), (519, 521, 95), (519, 520, 521), (520, 88, 521), (362, 215, 35), (362, 519, 215), (519, 95, 215), (518, 304, 64), (518, 243, 304), (243, 34, 304), (516, 518, 64), (516, 517, 518), (517, 123, 518), (179, 184, 8), (179, 516, 184), (516, 64, 184), (515, 245, 125), (515, 244, 245), (244, 26, 245), (513, 515, 125), (513, 514, 515), (514, 124, 515), (243, 365, 34), (243, 513, 365), (513, 125, 365), (512, 334, 94), (512, 326, 334), (326, 7, 334), (510, 512, 94), (510, 511, 512), (511, 86, 512), (365, 214, 34), (365, 510, 214), (510, 94, 214), (509, 303, 63), (509, 246, 303), (246, 33, 303), (507, 509, 63), (507, 508, 509), (508, 126, 509), (177, 183, 7), (177, 507, 183), (507, 63, 183), (506, 248, 128), (506, 247, 248), (247, 24, 248), (504, 506, 128), (504, 505, 506), (505, 127, 506), (246, 368, 33), (246, 504, 368), (504, 128, 368), (503, 333, 93), (503, 324, 333), (324, 6, 333), (501, 503, 93), (501, 502, 503), (502, 84, 503), (368, 213, 33), (368, 501, 213), (501, 93, 213), (500, 302, 62), (500, 249, 302), (249, 32, 302), (498, 500, 62), (498, 499, 500), (499, 129, 500), (175, 182, 6), (175, 498, 182), (498, 62, 182), (497, 251, 131), (497, 250, 251), (250, 22, 251), (495, 497, 131), (495, 496, 497), (496, 130, 497), (249, 371, 32), (249, 495, 371), (495, 131, 371), (494, 332, 92), (494, 322, 332), (322, 10, 332), (492, 494, 92), (492, 493, 494), (493, 82, 494), (371, 212, 32), (371, 492, 212), (492, 92, 212), (491, 301, 61), (491, 252, 301), (252, 31, 301), (489, 491, 61), (489, 490, 491), (490, 132, 491), (330, 181, 9), (330, 489, 181), (489, 61, 181), (488, 254, 134), (488, 253, 254), (253, 21, 254), (486, 488, 134), (486, 487, 488), (487, 133, 488), (252, 374, 31), (252, 486, 374), (486, 134, 374), (485, 331, 91), (485, 321, 331), (321, 4, 331), (483, 485, 91), (483, 484, 485), (484, 81, 485), (374, 211, 31), (374, 483, 211), (483, 91, 211), (482, 299, 59), (482, 255, 299), (255, 29, 299), (480, 482, 59), (480, 481, 482), (481, 135, 482), (328, 179, 8), (328, 480, 179), (480, 59, 179), (479, 257, 137), (479, 256, 257), (256, 20, 257), (477, 479, 137), (477, 478, 479), (478, 136, 479), (255, 377, 29), (255, 477, 377), (477, 137, 377), (476, 329, 89), (476, 320, 329), (320, 3, 329), (474, 476, 89), (474, 475, 476), (475, 80, 476), (377, 209, 29), (377, 474, 209), (474, 89, 209), (473, 297, 57), (473, 258, 297), (258, 27, 297), (471, 473, 57), (471, 472, 473), (472, 138, 473), (326, 177, 7), (326, 471, 177), (471, 57, 177), (470, 260, 140), (470, 259, 260), (259, 18, 260), (468, 470, 140), (468, 469, 470), (469, 139, 470), (258, 380, 27), (258, 468, 380), (468, 140, 380), (467, 327, 87), (467, 318, 327), (318, 2, 327), (465, 467, 87), (465, 466, 467), (466, 78, 467), (380, 207, 27), (380, 465, 207), (465, 87, 207), (464, 295, 55), (464, 261, 295), (261, 25, 295), (462, 464, 55), (462, 463, 464), (463, 141, 464), (324, 175, 6), (324, 462, 175), (462, 55, 175), (461, 263, 143), (461, 262, 263), (262, 14, 263), (459, 461, 143), (459, 460, 461), (460, 142, 461), (261, 383, 25), (261, 459, 383), (459, 143, 383), (458, 325, 85), (458, 314, 325), (314, 1, 325), (456, 458, 85), (456, 457, 458), (457, 74, 458), (383, 205, 25), (383, 456, 205), (456, 85, 205), (455, 293, 53), (455, 264, 293), (264, 23, 293), (453, 455, 53), (453, 454, 455), (454, 144, 455), (322, 173, 10), (322, 453, 173), (453, 53, 173), (452, 266, 146), (452, 265, 266), (265, 15, 266), (450, 452, 146), (450, 451, 452), (451, 145, 452), (264, 386, 23), (264, 450, 386), (450, 146, 386), (449, 323, 83), (449, 315, 323), (315, 5, 323), (447, 449, 83), (447, 448, 449), (448, 75, 449), (386, 203, 23), (386, 447, 203), (447, 83, 203), (446, 291, 51), (446, 267, 291), (267, 21, 291), (444, 446, 51), (444, 445, 446), (445, 147, 446), (166, 171, 5), (166, 444, 171), (444, 51, 171), (443, 269, 149), (443, 268, 269), (268, 19, 269), (441, 443, 149), (441, 442, 443), (442, 148, 443), (267, 389, 21), (267, 441, 389), (441, 149, 389), (440, 321, 81), (440, 319, 321), (319, 4, 321), (438, 440, 81), (438, 439, 440), (439, 79, 440), (389, 201, 21), (389, 438, 201), (438, 81, 201), (437, 290, 50), (437, 270, 290), (270, 20, 290), (435, 437, 50), (435, 436, 437), (436, 150, 437), (319, 170, 4), (319, 435, 170), (435, 50, 170), (434, 272, 152), (434, 271, 272), (271, 17, 272), (432, 434, 152), (432, 433, 434), (433, 151, 434), (270, 392, 20), (270, 432, 392), (432, 152, 392), (431, 320, 80), (431, 317, 320), (317, 3, 320), (429, 431, 80), (429, 430, 431), (430, 77, 431), (392, 200, 20), (392, 429, 200), (429, 80, 200), (428, 288, 48), (428, 273, 288), (273, 18, 288), (426, 428, 48), (426, 427, 428), (427, 153, 428), (317, 168, 3), (317, 426, 168), (426, 48, 168), (425, 275, 155), (425, 274, 275), (274, 12, 275), (423, 425, 155), (423, 424, 425), (424, 154, 425), (273, 395, 18), (273, 423, 395), (423, 155, 395), (422, 318, 78), (422, 312, 318), (312, 2, 318), (420, 422, 78), (420, 421, 422), (421, 72, 422), (395, 198, 18), (395, 420, 198), (420, 78, 198), (419, 286, 46), (419, 276, 286), (276, 16, 286), (417, 419, 46), (417, 418, 419), (418, 156, 419), (315, 166, 5), (315, 417, 166), (417, 46, 166), (416, 278, 158), (416, 277, 278), (277, 13, 278), (414, 416, 158), (414, 415, 416), (415, 157, 416), (276, 398, 16), (276, 414, 398), (414, 158, 398), (413, 316, 76), (413, 313, 316), (313, 0, 316), (411, 413, 76), (411, 412, 413), (412, 73, 413), (398, 196, 16), (398, 411, 196), (411, 76, 196), (410, 284, 44), (410, 279, 284), (279, 14, 284), (408, 410, 44), (408, 409, 410), (409, 159, 410), (312, 164, 2), (312, 408, 164), (408, 44, 164), (407, 281, 161), (407, 280, 281), (280, 13, 281), (405, 407, 161), (405, 406, 407), (406, 160, 407), (279, 401, 14), (279, 405, 401), (405, 161, 401), (404, 314, 74), (404, 163, 314), (163, 1, 314), (402, 404, 74), (402, 403, 404), (403, 43, 404), (401, 194, 14), (401, 402, 194), (402, 74, 194), (281, 403, 161), (281, 283, 403), (283, 43, 403), (399, 406, 159), (399, 400, 406), (400, 160, 406), (192, 409, 72), (192, 399, 409), (399, 159, 409), (278, 412, 158), (278, 193, 412), (193, 73, 412), (396, 415, 156), (396, 397, 415), (397, 157, 415), (195, 418, 75), (195, 396, 418), (396, 156, 418), (275, 421, 155), (275, 192, 421), (192, 72, 421), (393, 424, 153), (393, 394, 424), (394, 154, 424), (197, 427, 77), (197, 393, 427), (393, 153, 427), (272, 430, 152), (272, 197, 430), (197, 77, 430), (390, 433, 150), (390, 391, 433), (391, 151, 433), (199, 436, 79), (199, 390, 436), (390, 150, 436), (269, 439, 149), (269, 199, 439), (199, 79, 439), (387, 442, 147), (387, 388, 442), (388, 148, 442), (286, 445, 46), (286, 387, 445), (387, 147, 445), (266, 448, 146), (266, 195, 448), (195, 75, 448), (384, 451, 144), (384, 385, 451), (385, 145, 451), (202, 454, 82), (202, 384, 454), (384, 144, 454), (263, 457, 143), (263, 194, 457), (194, 74, 457), (381, 460, 141), (381, 382, 460), (382, 142, 460), (204, 463, 84), (204, 381, 463), (381, 141, 463), (260, 466, 140), (260, 198, 466), (198, 78, 466), (378, 469, 138), (378, 379, 469), (379, 139, 469), (206, 472, 86), (206, 378, 472), (378, 138, 472), (257, 475, 137), (257, 200, 475), (200, 80, 475), (375, 478, 135), (375, 376, 478), (376, 136, 478), (208, 481, 88), (208, 375, 481), (375, 135, 481), (254, 484, 134), (254, 201, 484), (201, 81, 484), (372, 487, 132), (372, 373, 487), (373, 133, 487), (210, 490, 90), (210, 372, 490), (372, 132, 490), (251, 493, 131), (251, 202, 493), (202, 82, 493), (369, 496, 129), (369, 370, 496), (370, 130, 496), (295, 499, 55), (295, 369, 499), (369, 129, 499), (248, 502, 128), (248, 204, 502), (204, 84, 502), (366, 505, 126), (366, 367, 505), (367, 127, 505), (297, 508, 57), (297, 366, 508), (366, 126, 508), (245, 511, 125), (245, 206, 511), (206, 86, 511), (363, 514, 123), (363, 364, 514), (364, 124, 514), (299, 517, 59), (299, 363, 517), (363, 123, 517), (242, 520, 122), (242, 208, 520), (208, 88, 520), (360, 523, 120), (360, 361, 523), (361, 121, 523), (301, 526, 61), (301, 360, 526), (360, 120, 526), (239, 529, 119), (239, 210, 529), (210, 90, 529), (357, 532, 117), (357, 358, 532), (358, 118, 532), (293, 535, 53), (293, 357, 535), (357, 117, 535), (236, 538, 116), (236, 212, 538), (212, 92, 538), (354, 541, 114), (354, 355, 541), (355, 115, 541), (217, 544, 97), (217, 354, 544), (354, 114, 544), (233, 547, 113), (233, 213, 547), (213, 93, 547), (351, 550, 111), (351, 352, 550), (352, 112, 550), (219, 553, 99), (219, 351, 553), (351, 111, 553), (230, 556, 110), (230, 214, 556), (214, 94, 556), (348, 559, 108), (348, 349, 559), (349, 109, 559), (220, 562, 100), (220, 348, 562), (348, 108, 562), (227, 565, 107), (227, 215, 565), (215, 95, 565), (345, 568, 105), (345, 346, 568), (346, 106, 568), (221, 571, 101), (221, 345, 571), (345, 105, 571), (224, 574, 104), (224, 216, 574), (216, 96, 574), (342, 577, 102), (342, 343, 577), (343, 103, 577), (308, 580, 68), (308, 342, 580), (342, 102, 580), (338, 583, 98), (338, 186, 583), (186, 66, 583), (191, 586, 71), (191, 185, 586), (185, 65, 586), (190, 589, 70), (190, 184, 589), (184, 64, 589), (189, 592, 69), (189, 183, 592), (183, 63, 592), (187, 595, 67), (187, 182, 595), (182, 62, 595), (323, 598, 83), (323, 180, 598), (180, 60, 598), (331, 601, 91), (331, 178, 601), (178, 58, 601), (329, 604, 89), (329, 176, 604), (176, 56, 604), (327, 607, 87), (327, 174, 607), (174, 54, 607), (325, 610, 85), (325, 172, 610), (172, 52, 610), (180, 613, 60), (180, 171, 613), (171, 51, 613), (178, 616, 58), (178, 170, 616), (170, 50, 616), (176, 619, 56), (176, 168, 619), (168, 48, 619), (174, 622, 54), (174, 164, 622), (164, 44, 622), (172, 625, 52), (172, 165, 625), (165, 45, 625), (316, 628, 76), (316, 169, 628), (169, 49, 628), (169, 631, 49), (169, 167, 631), (167, 47, 631), (167, 634, 47), (167, 162, 634), (162, 42, 634), (165, 637, 45), (165, 163, 637), (163, 43, 637), (162, 640, 42), (162, 313, 640), (313, 73, 640)])
me_icosphere.polygons.foreach_set('material_index', [0, 0, 0, 0, 0, 0, 0, 0, 0, 0, 0, 0, 0, 0, 0, 1, 1, 0, 1, 1, 1, 1, 1, 1, 1, 1, 1, 1, 1, 1, 1, 1, 1, 1, 1, 1, 1, 0, 0, 0, 0, 1, 1, 1, 1, 1, 0, 1, 1, 1, 0, 0, 0, 0, 0, 0, 1, 1, 0, 0, 0, 0, 1, 0, 0, 0, 0, 0, 0, 0, 0, 0, 0, 0, 0, 0, 0, 0, 0, 0, 0, 0, 0, 0, 0, 0, 0, 0, 0, 0, 0, 0, 0, 0, 0, 0, 0, 0, 0, 0, 0, 0, 0, 0, 0, 0, 0, 0, 0, 0, 0, 0, 0, 0, 0, 0, 0, 0, 0, 0, 0, 0, 0, 0, 0, 0, 0, 0, 0, 0, 0, 0, 1, 1, 0, 0, 0, 1, 1, 0, 1, 1, 1, 1, 0, 0, 1, 1, 0, 1, 1, 1, 0, 0, 0, 0, 0, 0, 0, 0, 0, 0, 0, 0, 0, 0, 0, 0, 0, 0, 1, 1, 1, 1, 1, 0, 1, 1, 1, 1, 1, 1, 1, 1, 1, 1, 1, 1, 1, 1, 1, 1, 1, 1, 1, 1, 1, 0, 0, 0, 0, 0, 0, 0, 0, 0, 0, 0, 0, 1, 1, 0, 1, 1, 1, 1, 1, 1, 1, 1, 1, 1, 1, 1, 1, 1, 1, 1, 1, 1, 1, 1, 1, 1, 1, 1, 1, 1, 1, 1, 1, 1, 1, 0, 0, 1, 1, 1, 1, 1, 1, 1, 1, 1, 1, 1, 1, 1, 1, 1, 1, 1, 1, 1, 1, 1, 0, 1, 1, 1, 1, 1, 1, 1, 1, 0, 0, 0, 0, 0, 0, 1, 1, 1, 0, 0, 1, 1, 0, 0, 0, 0, 0, 0, 0, 0, 0, 0, 0, 0, 0, 0, 0, 0, 0, 0, 0, 0, 0, 0, 0, 0, 0, 0, 0, 0, 0, 0, 0, 0, 0, 0, 0, 0, 0, 0, 0, 0, 0, 0, 0, 0, 0, 0, 0, 0, 0, 0, 0, 0, 0, 0, 0, 0, 0, 0, 0, 0, 0, 0, 0, 0, 0, 0, 0, 0, 0, 0, 0, 0, 0, 0, 0, 0, 0, 0, 0, 0, 0, 0, 0, 0, 0, 0, 0, 0, 0, 0, 0, 0, 0, 0, 0, 0, 0, 0, 0, 0, 0, 1, 1, 0, 0, 0, 0, 0, 0, 0, 0, 0, 0, 0, 0, 0, 0, 0, 0, 0, 0, 0, 0, 0, 0, 1, 1, 0, 1, 1, 1, 0, 1, 0, 0, 0, 0, 1, 0, 0, 1, 1, 1, 1, 1, 1, 1, 1, 1, 0, 0, 0, 0, 0, 0, 0, 0, 0, 0, 0, 0, 0, 0, 0, 0, 0, 0, 1, 1, 1, 1, 1, 1, 1, 1, 1, 1, 1, 1, 1, 1, 1, 1, 1, 1, 1, 1, 1, 1, 1, 1, 1, 1, 1, 1, 1, 1, 1, 1, 1, 1, 1, 1, 1, 1, 1, 1, 1, 1, 1, 1, 1, 1, 1, 1, 1, 1, 1, 1, 1, 1, 1, 1, 1, 1, 1, 1, 1, 1, 1, 1, 1, 1, 1, 1, 1, 1, 1, 1, 1, 1, 1, 1, 1, 1, 1, 1, 1, 1, 1, 1, 1, 1, 1, 1, 1, 1, 0, 0, 0, 0, 0, 0, 1, 1, 0, 1, 1, 1, 1, 1, 1, 1, 1, 1, 1, 1, 1, 1, 1, 1, 1, 1, 1, 1, 1, 1, 1, 1, 1, 1, 1, 1, 1, 1, 1, 1, 1, 1, 1, 1, 1, 1, 1, 1, 1, 1, 1, 1, 1, 1, 1, 1, 1, 1, 1, 1, 1, 1, 1, 1, 1, 1, 1, 1, 1, 1, 1, 1, 1, 1, 1, 1, 1, 1, 1, 1, 1, 1, 1, 1, 1, 1, 1, 1, 1, 1, 1, 1, 1, 1, 1, 1, 1, 1, 1, 0, 0, 0, 0, 1, 1, 1, 1, 0, 1, 0, 0, 1, 1, 1, 0, 0, 1, 0, 0, 0, 0, 0, 0, 1, 1, 1, 0, 0, 0, 0, 0, 0, 0, 0, 0, 0, 0, 0, 0, 0, 0, 0, 0, 0, 1, 1, 1, 1, 1, 1, 0, 1, 1, 1, 1, 1, 1, 1, 1, 1, 1, 1, 1, 1, 1, 1, 1, 1, 1, 1, 1, 1, 1, 1, 1, 1, 1, 1, 1, 1, 1, 1, 1, 1, 0, 0, 0, 0, 1, 1, 1, 1, 1, 1, 1, 1, 1, 1, 1, 1, 1, 1, 1, 1, 1, 1, 1, 0, 0, 0, 1, 1, 1, 1, 1, 0, 1, 1, 1, 1, 1, 1, 1, 1, 1, 0, 0, 0, 0, 0, 0, 0, 0, 0, 0, 0, 0, 0, 0, 0, 0, 0, 0, 0, 0, 0, 0, 0, 0, 0, 0, 0, 0, 1, 1, 0, 0, 0, 0, 0, 0, 0, 0, 0, 0, 0, 0, 0, 0, 0, 0, 0, 0, 0, 0, 0, 1, 1, 0, 1, 1, 1, 1, 1, 1, 1, 1, 1, 0, 0, 0, 0, 0, 1, 1, 1, 1, 0, 0, 0, 0, 0, 0, 1, 1, 1, 1, 1, 1, 1, 1, 1, 1, 1, 1, 0, 0, 0, 0, 0, 0, 1, 0, 0, 0, 0, 0, 0, 0, 0, 0, 0, 0, 1, 1, 1, 1, 1, 1, 0, 0, 0, 0, 0, 0, 0, 0, 0, 0, 0, 0, 0, 0, 0, 0, 0, 0, 0, 0, 0, 0, 0, 0, 0, 0, 0, 0, 0, 0, 0, 0, 0, 0, 0, 0, 0, 0, 0, 0, 0, 0, 0, 0, 0, 0, 0, 0, 0, 0, 0, 0, 0, 0, 0, 0, 0, 0, 0, 0, 0, 0, 0, 0, 0, 0, 0, 0, 0, 0, 0, 0, 0, 0, 0, 0, 0, 0, 0, 0, 0, 0, 0, 0, 0, 0, 0, 0, 0, 0, 0, 0, 0, 0, 0, 0, 0, 0, 0, 0, 0, 0, 0, 0, 0, 0, 0, 0, 0, 0, 0, 0, 0, 0, 0, 0, 0, 0, 0, 0, 0, 0, 0, 0, 0, 0, 0, 0, 0, 0, 0, 0, 0, 0, 0, 0, 0, 0, 0, 0, 0, 0, 0, 0, 0, 0, 0, 0, 0, 0, 0, 0, 0, 0, 0, 0, 0, 0, 0, 0, 0, 0, 0, 0, 0, 0, 0, 0, 0, 0, 0, 0, 0, 0, 0, 0, 0, 0, 0, 0, 0, 0, 0, 0, 0, 0, 0, 0, 0, 0, 0, 0, 0, 0, 0, 0, 0, 0, 0, 0, 0, 0, 0, 0, 0, 0, 0, 1, 1, 1, 0, 0, 0, 1, 0, 0, 1, 0, 1, 0, 0, 0, 1, 1, 1, 1, 1, 1, 0, 0, 0, 0, 0, 0, 0, 0, 0, 0, 0, 0, 0, 0, 0, 0, 0, 0, 1, 1, 1, 1, 1, 1, 1, 1, 1, 1, 1, 1, 1, 1, 0, 1, 1, 1, 1, 1, 1, 1, 1, 1, 1, 1, 1, 0, 0, 0, 0, 0, 0, 0, 0, 0, 0, 0, 0, 1, 1, 1, 1, 1, 1, 1, 1, 1, 1, 1, 1, 1, 1, 1, 1, 1, 1, 1, 1, 1, 1, 1, 1, 1, 1, 1, 1, 1, 1, 1, 1, 1, 1, 1, 0, 1, 1, 1, 1, 1, 1, 1, 1, 1, 1, 1, 1, 1, 1, 1, 1, 1, 1, 1, 1, 1, 0, 0, 1, 1, 1, 1, 1, 1, 1, 0, 0, 0, 0, 0, 0, 1, 1, 0, 0, 0, 0, 0, 0, 0, 0, 0, 0, 0, 0, 0, 0, 0, 0, 0, 0, 0, 0, 0, 0, 0, 0, 0, 0, 0, 0, 0, 0, 0, 0, 0, 0, 0, 0, 0])
me_icosphere.materials.append(mat_material_001)
me_icosphere.materials.append(mat_material_002)
me_icosphere.use_remesh_preserve_volume = False
me_icosphere.use_remesh_preserve_attributes = False
me_icosphere.use_mirror_vertex_groups = False
me_icosphere.update()
me_cube = bpy.data.meshes.new('Cube')
me_cube.from_pydata([(1.283, 0.818, -0.7188), (0.8596, -1.262, -1.251), (-1.283, -0.818, -1.281), (-0.8596, 1.262, -0.749), (1.646, -0.6849, 1.836), (1.9, -1.92, 1.537), (0.6292, -2.166, 1.47), (0.3748, -0.9305, 1.769), (0.4829, -0.1088, 4.595), (0.5841, -1.205, 4.5), (-0.6167, -0.2136, 4.632), (-0.5155, -1.31, 4.537), (1.748, 0.7938, 7.364), (1.858, -0.02128, 7.25), (0.9282, 0.674, 7.425), (1.039, -0.1411, 7.311), (-0.08103, 0.1661, 10.42), (0.01746, -0.1475, 10.24), (-0.4361, 0.03765, 10.45), (-0.3376, -0.2759, 10.26), (0.819, -1.771, 12.52), (0.8751, -1.893, 12.4), (0.7397, -1.904, 12.62), (0.7958, -2.026, 12.5), (1.34, 0.6538, 8.047), (0.6648, 0.5511, 8.01), (-1.448, 4.171, 9.248), (-1.904, 4.104, 9.282), (-2.05, 4.036, 9.607), (-1.675, 4.093, 9.628), (-0.5392, 5.894, 12.18), (-0.8212, 5.853, 12.2), (-0.9118, 5.811, 12.41), (-0.6795, 5.846, 12.42), (-0.8715, 2.523, 8.914), (-0.4802, 2.73, 9.001), (-0.5783, 2.147, 8.741), (-0.08078, 2.274, 8.792), (-2.21, 1.561, 10.58), (-2.415, 1.795, 10.68), (-2.616, 1.688, 10.64), (-2.465, 1.495, 10.55), (-2.275, 0.9423, 12.03), (-2.4, 1.086, 12.1), (-2.523, 1.02, 12.07), (-2.431, 0.9021, 12.02)], [], [(0, 1, 2, 3), (6, 5, 9, 11), (0, 4, 5, 1), (1, 5, 6, 2), (2, 6, 7, 3), (4, 0, 3, 7), (11, 9, 13, 15), (5, 4, 8, 9), (7, 6, 11, 10), (4, 7, 10, 8), (14, 15, 19, 18, 25), (9, 8, 12, 13), (10, 11, 15, 14), (8, 10, 14, 12), (19, 17, 21, 23), (25, 24, 37, 36), (15, 13, 17, 19), (13, 12, 24, 16, 17), (20, 22, 23, 21), (17, 16, 20, 21), (18, 19, 23, 22), (16, 18, 22, 20), (28, 29, 33, 32), (24, 25, 18, 16), (14, 25, 36, 34, 28, 27), (24, 12, 26, 29, 35, 37), (12, 14, 27, 26), (30, 31, 32, 33), (27, 28, 32, 31), (29, 26, 30, 33), (26, 27, 31, 30), (41, 38, 42, 45), (34, 35, 29, 28), (36, 37, 38, 41), (34, 36, 41, 40), (37, 35, 39, 38), (35, 34, 40, 39), (45, 42, 43, 44), (39, 40, 44, 43), (40, 41, 45, 44), (38, 39, 43, 42)])
me_cube.materials.append(mat_material)
me_cube.use_remesh_preserve_volume = False
me_cube.use_remesh_preserve_attributes = False
me_cube.use_mirror_vertex_groups = False
me_cube.update()
me_icosphere_001 = bpy.data.meshes.new('Icosphere.001')
me_icosphere_001.from_pydata([(-0.08229, -0.1214, -0.6101), (0.658, -0.4683, -0.4284), (-0.246, -0.8173, -0.5281), (-0.8814, 0.01496, -0.464), (-0.28, 0.6898, -0.2622), (0.6489, 0.4083, -0.2633), (0.2619, -0.837, 0.4309), (-0.619, -0.4829, 0.403), (-0.61, 0.4533, 0.3394), (0.2512, 0.7991, 0.375), (0.7706, -0.02021, 0.3852), (-0.01949, 0.003933, 0.8408), (-0.1885, -0.5422, -0.7035), (0.354, -0.3852, -0.6048), (0.2323, -0.7571, -0.5501), (0.7923, -0.05144, -0.3951), (0.296, 0.1187, -0.4727), (-0.5387, -0.06031, -0.6608), (-0.6525, -0.4695, -0.57), (-0.2009, 0.2818, -0.4946), (-0.6852, 0.4379, -0.4337), (0.2026, 0.5972, -0.2584), (0.8961, -0.2747, -0.008846), (0.8937, 0.2857, -0.01207), (1.107e-05, -0.9461, -0.01314), (0.5042, -0.7142, 0.007429), (-0.8163, -0.2549, -0.03212), (-0.4729, -0.7209, -0.02141), (-0.5782, 0.8014, -0.004871), (-0.923, 0.3166, -0.03426), (0.5574, 0.7715, 0.02732), (-0.002235, 0.9642, 0.04939), (0.644, -0.4737, 0.4665), (-0.2474, -0.7881, 0.5011), (-0.7048, -0.02104, 0.4213), (-0.2314, 0.7418, 0.4369), (0.5828, 0.4387, 0.4343), (0.1162, -0.436, 0.6845), (0.4335, 0.0001589, 0.6735), (-0.3686, -0.2824, 0.7304), (-0.348, 0.2634, 0.7263), (0.1214, 0.4185, 0.6932), (-0.1328, -0.3238, -0.659), (0.5208, -0.4281, -0.5396), (-0.003199, -0.804, -0.5569), (0.739, -0.2646, -0.4197), (0.4711, 0.2566, -0.3753), (-0.3002, -0.08677, -0.6381), (-0.7654, -0.2277, -0.5224), (-0.1439, 0.08766, -0.555), (-0.4799, 0.5659, -0.3491), (0.4196, 0.5039, -0.2583), (0.789, -0.3624, -0.2385), (0.8173, 0.1329, 0.1819), (-0.1165, -0.8792, -0.3012), (0.401, -0.795, 0.2484), (-0.8722, -0.1172, -0.2522), (-0.5483, -0.6008, 0.2158), (-0.4313, 0.769, -0.1517), (-0.7661, 0.3903, 0.1523), (0.6098, 0.5918, -0.1259), (0.138, 0.9285, 0.2107), (0.456, -0.6529, 0.4465), (-0.4564, -0.6415, 0.4666), (-0.6689, 0.2137, 0.3891), (0.002664, 0.7839, 0.4136), (0.6738, 0.2157, 0.4125), (0.1889, -0.6405, 0.5644), (0.198, 0.006693, 0.7627), (-0.5218, -0.3958, 0.5754), (-0.4753, 0.3556, 0.5411), (0.1846, 0.5969, 0.5397), (-0.2154, -0.6811, -0.6591), (0.1317, -0.2586, -0.6045), (0.4459, -0.6066, -0.4931), (0.7218, 0.1796, -0.3284), (0.1027, -0.004094, -0.5369), (-0.7116, -0.01705, -0.5946), (-0.4528, -0.6461, -0.5601), (-0.2338, 0.4778, -0.3915), (-0.7938, 0.2433, -0.4655), (-0.03252, 0.6383, -0.2583), (0.8418, -0.1547, 0.2008), (0.7997, 0.3741, -0.1665), (0.1298, -0.9118, 0.2444), (0.5861, -0.5749, -0.2514), (-0.7033, -0.3667, 0.1938), (-0.3706, -0.7741, -0.2952), (-0.6074, 0.6513, 0.1578), (-0.922, 0.1807, -0.2475), (0.4148, 0.8153, 0.2051), (-0.1418, 0.8267, -0.1077), (0.7192, -0.2473, 0.4417), (0.006001, -0.8246, 0.4768), (-0.6728, -0.2509, 0.4212), (-0.4243, 0.6104, 0.4052), (0.4322, 0.6204, 0.4164), (0.04795, -0.2067, 0.7672), (0.6086, -0.0107, 0.5418), (-0.1807, -0.1382, 0.8073), (-0.1816, 0.137, 0.8129), (0.04924, 0.222, 0.7868), (0.28, 0.2268, 0.7052), (0.5167, 0.2207, 0.5658), (0.3646, 0.4408, 0.5699), (-0.1193, 0.3509, 0.7354), (-0.05232, 0.5783, 0.5848), (-0.2897, 0.4916, 0.5871), (-0.3571, -0.005174, 0.7378), (-0.5377, 0.1233, 0.5819), (-0.5545, -0.1539, 0.5923), (-0.1216, -0.3622, 0.7317), (-0.3168, -0.5343, 0.6195), (-0.05598, -0.6227, 0.6145), (0.2792, -0.2075, 0.6897), (0.3739, -0.4566, 0.5731), (0.5405, -0.2247, 0.5729), (0.728, 0.3696, 0.2222), (0.7316, 0.5292, 0.008868), (0.5905, 0.621, 0.2333), (-0.1258, 0.9168, 0.2408), (-0.2912, 0.8907, 0.02639), (-0.3991, 0.8118, 0.22), (-0.8027, 0.1382, 0.2012), (-0.8859, 0.02344, -0.02858), (-0.7759, -0.1383, 0.2154), (-0.3709, -0.7669, 0.2756), (-0.2477, -0.8602, -0.0171), (-0.116, -0.8958, 0.2882), (0.6055, -0.6213, 0.2815), (0.7134, -0.4946, -0.001255), (0.7728, -0.3864, 0.2645), (0.2861, 0.8778, 0.0423), (0.387, 0.7037, -0.1237), (0.1108, 0.7848, -0.1169), (-0.7607, 0.5746, -0.03599), (-0.6404, 0.6304, -0.2281), (-0.8292, 0.4204, -0.2733), (-0.6508, -0.4851, -0.02562), (-0.7464, -0.3518, -0.3103), (-0.5638, -0.5924, -0.3314), (0.2471, -0.8453, -0.01063), (0.1136, -0.8472, -0.3393), (0.3694, -0.7204, -0.3137), (0.9088, 0.003139, -0.02125), (0.8782, -0.1414, -0.2584), (0.8797, 0.1354, -0.2268), (0.2523, 0.3491, -0.3763), (0.04271, 0.1945, -0.4754), (-0.0008885, 0.4267, -0.3794), (-0.4261, 0.3641, -0.4807), (-0.3623, 0.1342, -0.5843), (-0.6082, 0.1922, -0.5612), (-0.6099, -0.2619, -0.6431), (-0.3703, -0.2974, -0.6761), (-0.4278, -0.5072, -0.6677), (0.5426, 0.03516, -0.4393), (0.5706, -0.2229, -0.5021), (0.3257, -0.1243, -0.5384), (0.03954, -0.6685, -0.6518), (0.0885, -0.4679, -0.6507), (0.3103, -0.5671, -0.6046), (-0.1068, -0.2182, -0.6346), (0.5929, -0.4467, -0.4917), (-0.1251, -0.8158, -0.5481), (0.7019, -0.3674, -0.4274), (0.5603, 0.3312, -0.3185), (-0.1893, -0.1032, -0.6228), (-0.8233, -0.1061, -0.4935), (-0.1148, -0.01269, -0.582), (-0.3792, 0.6274, -0.3058), (0.5327, 0.4563, -0.2589), (0.7248, -0.4131, -0.3405), (0.7932, 0.05593, 0.287), (-0.178, -0.8475, -0.4288), (0.3396, -0.826, 0.3477), (-0.8805, -0.04916, -0.3667), (-0.5858, -0.5418, 0.3161), (-0.354, 0.7321, -0.2117), (-0.6867, 0.4215, 0.2466), (0.6313, 0.4995, -0.1962), (0.199, 0.8717, 0.2945), (0.3597, -0.7458, 0.4399), (-0.5439, -0.5617, 0.4366), (-0.6408, 0.3329, 0.3647), (0.1276, 0.7937, 0.3947), (0.7222, 0.09862, 0.3993), (0.2275, -0.7425, 0.5001), (0.08512, 0.006734, 0.8045), (-0.5794, -0.4456, 0.4927), (-0.5413, 0.4037, 0.4418), (0.2178, 0.6964, 0.4572), (-0.2009, -0.6109, -0.6883), (0.2451, -0.3261, -0.6055), (0.3398, -0.6808, -0.5235), (0.7585, 0.0632, -0.3618), (0.1984, 0.05581, -0.5044), (-0.6244, -0.03826, -0.6329), (-0.5543, -0.5569, -0.5665), (-0.2152, 0.3767, -0.4461), (-0.7403, 0.3453, -0.4526), (0.08572, 0.6163, -0.2577), (0.8725, -0.216, 0.09701), (0.8589, 0.3378, -0.09694), (0.06149, -0.9295, 0.1166), (0.5429, -0.6411, -0.1269), (-0.7559, -0.3097, 0.0797), (-0.4243, -0.7483, -0.1528), (-0.5984, 0.7386, 0.0723), (-0.9318, 0.2543, -0.1361), (0.4884, 0.7989, 0.1147), (-0.072, 0.8968, -0.02872), (0.6872, -0.3606, 0.458), (-0.1217, -0.8089, 0.4917), (-0.6913, -0.1348, 0.4232), (-0.3278, 0.679, 0.4242), (0.513, 0.5299, 0.4298), (0.08245, -0.3191, 0.7255), (0.5231, -0.004705, 0.6072), (-0.271, -0.2105, 0.7742), (-0.2688, 0.2054, 0.7803), (0.08633, 0.3232, 0.7425), (0.1993, 0.327, 0.7051), (0.5508, 0.3304, 0.5023), (0.4801, 0.4442, 0.5049), (-0.237, 0.3117, 0.743), (-0.1423, 0.6609, 0.5151), (-0.2617, 0.6126, 0.5132), (-0.3623, -0.1463, 0.7386), (-0.6259, 0.04923, 0.503), (-0.6305, -0.0879, 0.5101), (-0.002681, -0.3996, 0.7106), (-0.2875, -0.6646, 0.5666), (-0.1515, -0.7121, 0.5652), (0.361, -0.1022, 0.6844), (0.5125, -0.4659, 0.5175), (0.5947, -0.3488, 0.5215), (0.6559, 0.4069, 0.3367), (0.6437, 0.6497, 0.01851), (0.579, 0.7048, 0.1251), (-0.1825, 0.8382, 0.3408), (-0.4367, 0.8498, 0.01067), (-0.4905, 0.8153, 0.1039), (-0.7528, 0.05582, 0.316), (-0.8528, -0.1201, -0.02926), (-0.7968, -0.1963, 0.09429), (-0.3157, -0.7865, 0.4001), (-0.1243, -0.9111, -0.01716), (-0.05485, -0.9261, 0.1405), (0.6341, -0.5546, 0.3818), (0.8092, -0.3844, -0.004831), (0.8301, -0.3296, 0.1288), (0.1421, 0.9223, 0.04625), (0.2941, 0.6509, -0.1929), (0.1592, 0.6899, -0.1908), (-0.8486, 0.4487, -0.0371), (-0.6632, 0.5342, -0.3342), (-0.7571, 0.4364, -0.3651), (-0.5616, -0.6034, -0.02447), (-0.6979, -0.4079, -0.4559), (-0.608, -0.5287, -0.4671), (0.3747, -0.7793, -0.001466), (0.1749, -0.799, -0.4631), (0.3046, -0.7353, -0.4464), (0.9023, 0.146, -0.01814), (0.8427, -0.09179, -0.3391), (0.8399, 0.04256, -0.3162), (0.2288, 0.4705, -0.3193), (-0.07884, 0.2361, -0.4829), (-0.1013, 0.3504, -0.4365), (-0.5531, 0.4034, -0.4619), (-0.4495, 0.0438, -0.6247), (-0.5728, 0.06734, -0.6139), (-0.6367, -0.3661, -0.6182), (-0.2811, -0.4203, -0.6886), (-0.3069, -0.5251, -0.6901), (0.4168, 0.07904, -0.4588), (0.4628, -0.305, -0.5553), (0.3434, -0.2557, -0.5718), (0.1424, -0.7167, -0.6104), (0.2236, -0.4277, -0.6267), (0.3365, -0.4758, -0.6083), (-0.1604, -0.4334, -0.6824), (0.4411, -0.4087, -0.5769), (0.1166, -0.7835, -0.5565), (0.7688, -0.1592, -0.408), (0.3828, 0.1859, -0.4279), (-0.417, -0.07276, -0.6514), (-0.7085, -0.349, -0.5485), (-0.172, 0.1843, -0.526), (-0.5819, 0.5032, -0.3919), (0.3098, 0.5503, -0.2583), (0.8483, -0.3162, -0.1244), (0.8515, 0.2096, 0.0806), (-0.05852, -0.912, -0.1553), (0.4515, -0.7537, 0.1317), (-0.8492, -0.1869, -0.1374), (-0.5094, -0.66, 0.1019), (-0.5081, 0.7947, -0.08239), (-0.8466, 0.3575, 0.06003), (0.5852, 0.6838, -0.05204), (0.06887, 0.9575, 0.126), (0.5522, -0.5614, 0.4548), (-0.3557, -0.7178, 0.4892), (-0.6909, 0.09651, 0.408), (-0.1187, 0.7675, 0.4287), (0.6277, 0.3293, 0.4243), (0.1506, -0.5371, 0.6264), (0.3182, 0.004848, 0.7178), (-0.448, -0.3391, 0.6531), (-0.4105, 0.3088, 0.6359), (0.152, 0.5029, 0.6177), (-0.2314, -0.7514, -0.6075), (0.02078, -0.1886, -0.6053), (0.5516, -0.5359, -0.4606), (0.6848, 0.2947, -0.2951), (0.009396, -0.06189, -0.5714), (-0.7984, 0.001672, -0.5408), (-0.3484, -0.7344, -0.5483), (-0.2559, 0.5829, -0.3304), (-0.8424, 0.1317, -0.4698), (-0.1544, 0.6631, -0.2601), (0.8086, -0.08851, 0.299), (0.7271, 0.3959, -0.2191), (0.1998, -0.8831, 0.3518), (0.626, -0.5175, -0.3527), (-0.6567, -0.4248, 0.3033), (-0.3092, -0.796, -0.4267), (-0.6102, 0.5506, 0.2512), (-0.9016, 0.09948, -0.3599), (0.3352, 0.8155, 0.2937), (-0.2113, 0.7571, -0.1861), (0.7465, -0.1336, 0.4172), (0.1346, -0.8342, 0.4563), (-0.6491, -0.3675, 0.4149), (-0.5188, 0.534, 0.3755), (0.3438, 0.7107, 0.3962), (0.0135, -0.1001, 0.8077), (0.692, -0.01631, 0.4708), (-0.098, -0.06595, 0.8271), (-0.09794, 0.06781, 0.8306), (0.01385, 0.1127, 0.8184), (0.359, 0.1141, 0.6917), (0.4778, 0.1093, 0.6235), (0.2405, 0.4301, 0.6329), (0.00161, 0.3856, 0.7157), (0.03694, 0.4947, 0.642), (-0.319, 0.3754, 0.6602), (-0.3556, 0.1362, 0.7401), (-0.4429, 0.1967, 0.6586), (-0.468, -0.2196, 0.6674), (-0.2423, -0.3229, 0.7396), (-0.3436, -0.4035, 0.6728), (0.03319, -0.5292, 0.6533), (0.1961, -0.3201, 0.69), (0.2393, -0.4469, 0.6314), (0.4861, -0.109, 0.6226), (0.8052, 0.3279, 0.1029), (0.814, 0.4072, -0.002024), (0.5903, 0.5292, 0.3413), (-0.06376, 0.9549, 0.1391), (-0.1458, 0.9274, 0.04021), (-0.3105, 0.7836, 0.3346), (-0.8599, 0.2273, 0.08189), (-0.9113, 0.1706, -0.03067), (-0.7463, -0.08019, 0.324), (-0.4206, -0.743, 0.1317), (-0.3646, -0.7939, -0.01783), (-0.1815, -0.8473, 0.4053), (0.5582, -0.6713, 0.1541), (0.6096, -0.6043, 0.002702), (0.7146, -0.436, 0.3785), (0.4255, 0.8276, 0.03658), (0.4767, 0.747, -0.05216), (0.05691, 0.8781, -0.03698), (-0.6691, 0.6913, -0.02514), (-0.6126, 0.7208, -0.1178), (-0.8906, 0.3803, -0.1568), (-0.7367, -0.3689, -0.02691), (-0.7897, -0.3002, -0.1603), (-0.5169, -0.6562, -0.1754), (0.1226, -0.9013, -0.01529), (0.05376, -0.8973, -0.1783), (0.4323, -0.7137, -0.1557), (0.9062, -0.1384, -0.01802), (0.894, -0.203, -0.1447), (0.9005, 0.2184, -0.1236), (0.2735, 0.2327, -0.4271), (0.1666, 0.1563, -0.4722), (0.09993, 0.5092, -0.3201), (-0.3082, 0.3224, -0.4902), (-0.2797, 0.21, -0.539), (-0.6457, 0.3149, -0.5008), (-0.5763, -0.159, -0.6547), (-0.4554, -0.1774, -0.6669), (-0.5457, -0.4889, -0.6296), (0.6688, -0.009015, -0.417), (0.6793, -0.1384, -0.4468), (0.3081, 0.00144, -0.5052), (-0.07305, -0.6091, -0.6805), (-0.04986, -0.5062, -0.6764), (0.2754, -0.66, -0.5881), (0.3832, -0.5872, -0.5574), (0.417, -0.4972, -0.5726), (0.4886, -0.516, -0.5245), (0.1774, -0.6193, -0.6293), (0.06726, -0.5681, -0.6568), (0.2046, -0.5232, -0.6325), (-0.1045, -0.7477, -0.6168), (-0.08659, -0.6779, -0.6583), (0.02101, -0.7357, -0.6169), (0.2111, -0.06261, -0.5372), (0.2289, -0.1915, -0.5709), (0.1156, -0.1252, -0.5698), (0.4334, -0.04577, -0.4916), (0.5589, -0.09385, -0.4713), (0.451, -0.1759, -0.5241), (0.5947, 0.2198, -0.3517), (0.6315, 0.1059, -0.3847), (0.505, 0.1478, -0.4078), (-0.4429, -0.5774, -0.6263), (-0.3219, -0.595, -0.665), (-0.3369, -0.6662, -0.6198), (-0.5204, -0.3839, -0.6558), (-0.4896, -0.2796, -0.6651), (-0.4002, -0.4018, -0.6771), (-0.7447, -0.1208, -0.5681), (-0.6611, -0.1392, -0.6192), (-0.6908, -0.2438, -0.5943), (-0.7001, 0.2197, -0.5206), (-0.6616, 0.09175, -0.5801), (-0.7521, 0.114, -0.5341), (-0.5156, 0.2833, -0.5233), (-0.3926, 0.2479, -0.5355), (-0.4815, 0.1649, -0.5775), (-0.3528, 0.5228, -0.3744), (-0.3287, 0.4203, -0.4356), (-0.4518, 0.4637, -0.4183), (-0.01508, 0.5309, -0.3226), (-0.1152, 0.4506, -0.3848), (-0.1334, 0.5557, -0.3262), (0.1253, 0.3863, -0.3772), (0.1471, 0.2687, -0.4274), (0.02273, 0.3079, -0.4305), (0.4458, 0.3787, -0.3187), (0.3592, 0.304, -0.3765), (0.3356, 0.425, -0.3194), (0.8413, 0.2562, -0.1965), (0.8045, 0.1617, -0.2837), (0.7664, 0.28, -0.2508), (0.9093, 0.07665, -0.1359), (0.9077, -0.0656, -0.1439), (0.885, -0.004775, -0.2451), (0.833, -0.00965, 0.1907), (0.8713, -0.07477, 0.08662), (0.8636, 0.06935, 0.08143), (0.477, -0.6447, -0.2842), (0.4116, -0.6583, -0.419), (0.5186, -0.5854, -0.3869), (0.3045, -0.7815, -0.1704), (0.1783, -0.8448, -0.1788), (0.2417, -0.7871, -0.3313), (0.2663, -0.8585, 0.2477), (0.1904, -0.8807, 0.1195), (0.3211, -0.8199, 0.1262), (-0.4687, -0.6831, -0.3174), (-0.512, -0.6186, -0.4609), (-0.4112, -0.7088, -0.4484), (-0.6099, -0.5375, -0.1737), (-0.7013, -0.4179, -0.1673), (-0.6554, -0.4716, -0.3241), (-0.6286, -0.4828, 0.2078), (-0.6795, -0.4244, 0.09051), (-0.5957, -0.5421, 0.09728), (-0.8816, 0.305, -0.2659), (-0.8122, 0.3338, -0.3742), (-0.8624, 0.2203, -0.3729), (-0.8015, 0.5048, -0.1541), (-0.7074, 0.6179, -0.1404), (-0.7355, 0.5307, -0.255), (-0.6901, 0.5218, 0.1528), (-0.686, 0.6175, 0.05988), (-0.7718, 0.4896, 0.05756), (-0.01424, 0.805, -0.112), (0.03847, 0.7102, -0.1883), (-0.08466, 0.733, -0.1869), (0.1985, 0.8371, -0.04024), (0.3396, 0.7942, -0.04467), (0.2489, 0.7443, -0.1194), (0.2812, 0.8767, 0.2084), (0.3569, 0.8603, 0.12), (0.2149, 0.912, 0.1232), (0.7514, -0.3212, 0.3585), (0.8091, -0.271, 0.234), (0.7816, -0.2052, 0.3317), (0.698, -0.5036, 0.2769), (0.6608, -0.5584, 0.151), (0.7536, -0.4439, 0.1422), (0.4404, -0.7361, 0.3618), (0.5046, -0.7088, 0.2684), (0.5384, -0.6445, 0.372), (-0.05581, -0.8697, 0.3948), (0.007049, -0.9108, 0.2684), (0.07251, -0.8819, 0.3764), (-0.2485, -0.837, 0.2863), (-0.3078, -0.8162, 0.1415), (-0.1847, -0.8802, 0.1442), (-0.5066, -0.6243, 0.3502), (-0.4636, -0.6838, 0.248), (-0.4166, -0.7071, 0.379), (-0.7224, -0.1955, 0.3208), (-0.7427, -0.2537, 0.2062), (-0.6928, -0.3113, 0.3143), (-0.7953, -0.0004249, 0.2123), (-0.849, 0.08422, 0.09159), (-0.8268, -0.05879, 0.0957), (-0.7147, 0.2976, 0.2729), (-0.7883, 0.2631, 0.178), (-0.738, 0.1756, 0.2974), (-0.4122, 0.7136, 0.3125), (-0.5045, 0.7344, 0.1886), (-0.5128, 0.6347, 0.2833), (-0.2657, 0.872, 0.2341), (-0.2086, 0.9173, 0.1313), (-0.3523, 0.8722, 0.1193), (0.07033, 0.8676, 0.3119), (0.005899, 0.9255, 0.2264), (-0.05842, 0.8577, 0.3282), (0.5126, 0.6249, 0.3301), (0.5037, 0.718, 0.2194), (0.4254, 0.7205, 0.3123), (0.666, 0.4967, 0.2307), (0.7401, 0.4554, 0.1131), (0.6643, 0.5812, 0.1206), (0.7443, 0.1746, 0.3041), (0.7701, 0.2513, 0.2017), (0.6983, 0.2921, 0.3212), (0.5775, -0.1185, 0.5609), (0.6339, -0.2383, 0.5135), (0.6648, -0.1277, 0.4961), (0.4126, -0.2143, 0.6292), (0.3263, -0.3281, 0.6325), (0.4637, -0.3371, 0.5744), (0.1228, -0.09925, 0.7697), (0.1603, -0.207, 0.7302), (0.2397, -0.1003, 0.728), (0.06539, -0.6328, 0.593), (-0.02606, -0.7259, 0.5493), (0.1006, -0.7362, 0.5272), (-0.08951, -0.4909, 0.6726), (-0.2137, -0.4497, 0.6811), (-0.1851, -0.5814, 0.6251), (-0.06811, -0.1722, 0.7944), (-0.1527, -0.2474, 0.7736), (-0.03556, -0.2833, 0.7532), (-0.5422, -0.2736, 0.5889), (-0.619, -0.2052, 0.5099), (-0.6029, -0.3248, 0.5048), (-0.4603, -0.07881, 0.6655), (-0.4537, 0.06337, 0.6651), (-0.5472, -0.01322, 0.588), (-0.1782, -0.002556, 0.8126), (-0.2662, 0.06805, 0.7827), (-0.2658, -0.07457, 0.7806), (-0.383, 0.4274, 0.5704), (-0.3561, 0.5501, 0.4994), (-0.4498, 0.4807, 0.4763), (-0.2057, 0.4237, 0.6694), (-0.08564, 0.4623, 0.6606), (-0.1745, 0.5397, 0.5933), (-0.06838, 0.1799, 0.806), (-0.03437, 0.2865, 0.7663), (-0.1537, 0.248, 0.7835), (0.2766, 0.5185, 0.5581), (0.4006, 0.5293, 0.4965), (0.3113, 0.6134, 0.4792), (0.3244, 0.3333, 0.6391), (0.406, 0.2264, 0.6356), (0.4456, 0.3355, 0.572), (0.1222, 0.1159, 0.7813), (0.2396, 0.1168, 0.7382), (0.1616, 0.2258, 0.7482), (0.5629, 0.1061, 0.5548), (0.645, 0.1028, 0.4832), (0.5979, 0.2193, 0.4937), (0.06473, 0.589, 0.5651), (0.09563, 0.6895, 0.4808), (-0.02631, 0.6785, 0.5018), (-0.5092, 0.2401, 0.5666), (-0.5749, 0.2853, 0.4684), (-0.6038, 0.1675, 0.4894), (-0.4231, -0.4657, 0.5997), (-0.4939, -0.5209, 0.5228), (-0.3941, -0.5952, 0.5488), (0.2808, -0.5487, 0.5702), (0.3226, -0.6503, 0.5068), (0.4175, -0.5572, 0.5113), (0.7677, 0.4535, -0.08197), (0.7033, 0.4828, -0.1455), (0.676, 0.5687, -0.06642), (-0.2154, 0.864, -0.04566), (-0.285, 0.7978, -0.13), (-0.3617, 0.8312, -0.06431), (-0.9152, 0.105, -0.1357), (-0.902, 0.03039, -0.2507), (-0.8853, -0.0442, -0.1362), (-0.3076, -0.8175, -0.1592), (-0.2445, -0.8341, -0.3048), (-0.1842, -0.873, -0.1615), (0.6489, -0.5327, -0.1305), (0.689, -0.4683, -0.2478), (0.7512, -0.4246, -0.1288), (0.4983, 0.6489, -0.1234), (0.5173, 0.5516, -0.1926), (0.4048, 0.6024, -0.1926), (-0.5359, 0.7009, -0.191), (-0.4566, 0.6678, -0.2539), (-0.5596, 0.6025, -0.2949), (-0.8101, -0.2348, -0.2809), (-0.8193, -0.1691, -0.3981), (-0.7582, -0.2889, -0.429), (-0.001168, -0.8682, -0.3271), (-0.05975, -0.8413, -0.4528), (0.05898, -0.8244, -0.4634), (0.8372, -0.253, -0.2521), (0.7717, -0.3084, -0.3467), (0.811, -0.2013, -0.3452), (0.07046, 0.09712, -0.5066), (-0.02353, 0.04153, -0.5427), (-0.05181, 0.139, -0.5138), (-0.2493, 0.1109, -0.5697), (-0.2196, 0.007496, -0.5966), (-0.3308, 0.02704, -0.6126), (-0.3355, -0.1886, -0.6577), (-0.2195, -0.2021, -0.6458), (-0.2505, -0.3097, -0.668), (0.6579, -0.2436, -0.4651), (0.6291, -0.3464, -0.4807), (0.5497, -0.3268, -0.5224), (-0.02314, -0.3975, -0.654), (0.0003364, -0.29, -0.6299), (0.1125, -0.362, -0.6282)], [], [(0, 313, 162), (1, 163, 165), (0, 162, 167), (0, 167, 169), (0, 169, 316), (1, 165, 172), (2, 164, 174), (3, 168, 176), (4, 170, 178), (5, 171, 180), (1, 172, 325), (2, 174, 327), (3, 176, 329), (4, 178, 331), (5, 180, 323), (6, 182, 187), (7, 183, 189), (8, 184, 190), (9, 185, 191), (10, 186, 338), (38, 342, 308), (38, 343, 342), (36, 216, 224), (41, 345, 221), (41, 346, 345), (35, 215, 227), (40, 348, 220), (40, 349, 348), (34, 214, 230), (39, 351, 219), (39, 352, 351), (33, 213, 233), (37, 354, 217), (37, 355, 354), (32, 212, 236), (23, 357, 293), (23, 358, 357), (30, 210, 239), (31, 360, 301), (31, 361, 360), (28, 208, 242), (29, 363, 299), (29, 364, 363), (26, 206, 245), (27, 366, 297), (27, 367, 366), (24, 204, 248), (25, 369, 295), (25, 370, 369), (22, 202, 251), (30, 372, 210), (30, 373, 372), (21, 201, 254), (28, 375, 208), (28, 376, 375), (20, 200, 257), (26, 378, 206), (26, 379, 378), (18, 198, 260), (24, 381, 204), (24, 382, 381), (14, 194, 263), (22, 384, 202), (22, 385, 384), (15, 195, 266), (16, 387, 286), (16, 388, 387), (19, 199, 269), (19, 390, 199), (19, 391, 390), (17, 197, 272), (17, 393, 197), (17, 394, 393), (12, 192, 275), (15, 396, 195), (15, 397, 396), (13, 193, 278), (12, 399, 192), (12, 400, 399), (13, 283, 281), (161, 402, 401), (161, 403, 402), (43, 163, 404), (159, 405, 279), (159, 406, 405), (160, 280, 407), (72, 408, 312), (72, 409, 408), (159, 279, 410), (158, 411, 398), (158, 412, 411), (73, 313, 413), (156, 414, 276), (156, 415, 414), (157, 277, 416), (75, 417, 315), (75, 418, 417), (156, 276, 419), (155, 420, 395), (155, 421, 420), (72, 312, 422), (153, 423, 273), (153, 424, 423), (154, 274, 425), (77, 426, 317), (77, 427, 426), (153, 273, 428), (152, 429, 392), (152, 430, 429), (77, 317, 431), (150, 432, 270), (150, 433, 432), (151, 271, 434), (79, 435, 319), (79, 436, 435), (150, 270, 437), (149, 438, 389), (149, 439, 438), (79, 319, 440), (147, 441, 267), (147, 442, 441), (148, 268, 443), (46, 444, 166), (46, 445, 444), (147, 267, 446), (146, 447, 386), (146, 448, 447), (75, 315, 449), (144, 450, 264), (144, 451, 450), (145, 265, 452), (82, 453, 322), (82, 454, 453), (144, 264, 455), (143, 456, 383), (143, 457, 456), (74, 314, 458), (141, 459, 261), (141, 460, 459), (142, 262, 461), (84, 462, 324), (84, 463, 462), (141, 261, 464), (140, 465, 380), (140, 466, 465), (78, 318, 467), (138, 468, 258), (138, 469, 468), (139, 259, 470), (86, 471, 326), (86, 472, 471), (138, 258, 473), (137, 474, 377), (137, 475, 474), (80, 320, 476), (135, 477, 255), (135, 478, 477), (136, 256, 479), (88, 480, 328), (88, 481, 480), (135, 255, 482), (134, 483, 374), (134, 484, 483), (81, 321, 485), (132, 486, 252), (132, 487, 486), (133, 253, 488), (90, 489, 330), (90, 490, 489), (132, 252, 491), (131, 492, 371), (131, 493, 492), (82, 322, 494), (129, 495, 249), (129, 496, 495), (130, 250, 497), (55, 498, 175), (55, 499, 498), (129, 249, 500), (128, 501, 368), (128, 502, 501), (84, 324, 503), (126, 504, 246), (126, 505, 504), (127, 247, 506), (57, 507, 177), (57, 508, 507), (126, 246, 509), (125, 510, 365), (125, 511, 510), (86, 326, 512), (123, 513, 243), (123, 514, 513), (124, 244, 515), (59, 516, 179), (59, 517, 516), (123, 243, 518), (122, 519, 362), (122, 520, 519), (88, 328, 521), (120, 522, 240), (120, 523, 522), (121, 241, 524), (61, 525, 181), (61, 526, 525), (120, 240, 527), (119, 528, 359), (119, 529, 528), (90, 330, 530), (117, 531, 237), (117, 532, 531), (118, 238, 533), (53, 534, 173), (53, 535, 534), (117, 237, 536), (116, 537, 356), (116, 538, 537), (92, 332, 539), (114, 540, 234), (114, 541, 540), (115, 235, 542), (97, 543, 337), (97, 544, 543), (114, 234, 545), (113, 546, 353), (113, 547, 546), (93, 333, 548), (111, 549, 231), (111, 550, 549), (112, 232, 551), (99, 552, 339), (99, 553, 552), (111, 231, 554), (110, 555, 350), (110, 556, 555), (94, 334, 557), (108, 558, 228), (108, 559, 558), (109, 229, 560), (100, 561, 340), (100, 562, 561), (108, 228, 563), (107, 564, 347), (107, 565, 564), (95, 335, 566), (105, 567, 225), (105, 568, 567), (106, 226, 569), (101, 570, 341), (101, 571, 570), (105, 225, 572), (104, 573, 344), (104, 574, 573), (96, 336, 575), (102, 576, 222), (102, 577, 576), (103, 223, 578), (68, 579, 188), (68, 580, 579), (102, 222, 581), (98, 582, 218), (98, 583, 582), (66, 306, 584), (71, 585, 311), (71, 586, 585), (65, 305, 587), (70, 588, 310), (70, 589, 588), (64, 304, 590), (69, 591, 309), (69, 592, 591), (63, 303, 593), (67, 594, 307), (67, 595, 594), (62, 302, 596), (83, 597, 203), (83, 598, 597), (60, 300, 599), (91, 600, 211), (91, 601, 600), (58, 298, 602), (89, 603, 209), (89, 604, 603), (56, 296, 605), (87, 606, 207), (87, 607, 606), (54, 294, 608), (85, 609, 205), (85, 610, 609), (52, 292, 611), (60, 612, 300), (60, 613, 612), (51, 291, 614), (58, 615, 298), (58, 616, 615), (50, 290, 617), (56, 618, 296), (56, 619, 618), (48, 288, 620), (54, 621, 294), (54, 622, 621), (44, 284, 623), (52, 624, 292), (52, 625, 624), (45, 285, 626), (76, 627, 196), (76, 628, 627), (49, 289, 629), (49, 630, 289), (49, 631, 630), (47, 287, 632), (47, 633, 287), (47, 634, 633), (42, 282, 635), (45, 636, 285), (45, 637, 636), (43, 283, 638), (42, 639, 282), (42, 640, 639), (73, 193, 641), (641, 280, 160), (641, 193, 280), (193, 13, 280), (639, 641, 160), (639, 640, 641), (640, 73, 641), (282, 400, 12), (282, 639, 400), (639, 160, 400), (638, 277, 157), (638, 283, 277), (283, 13, 277), (636, 638, 157), (636, 637, 638), (637, 43, 638), (285, 397, 15), (285, 636, 397), (636, 157, 397), (635, 274, 154), (635, 282, 274), (282, 12, 274), (633, 635, 154), (633, 634, 635), (634, 42, 635), (287, 394, 17), (287, 633, 394), (633, 154, 394), (632, 271, 151), (632, 287, 271), (287, 17, 271), (630, 632, 151), (630, 631, 632), (631, 47, 632), (289, 391, 19), (289, 630, 391), (630, 151, 391), (629, 268, 148), (629, 289, 268), (289, 19, 268), (627, 629, 148), (627, 628, 629), (628, 49, 629), (196, 388, 16), (196, 627, 388), (627, 148, 388), (626, 265, 145), (626, 285, 265), (285, 15, 265), (624, 626, 145), (624, 625, 626), (625, 45, 626), (292, 385, 22), (292, 624, 385), (624, 145, 385), (623, 262, 142), (623, 284, 262), (284, 14, 262), (621, 623, 142), (621, 622, 623), (622, 44, 623), (294, 382, 24), (294, 621, 382), (621, 142, 382), (620, 259, 139), (620, 288, 259), (288, 18, 259), (618, 620, 139), (618, 619, 620), (619, 48, 620), (296, 379, 26), (296, 618, 379), (618, 139, 379), (617, 256, 136), (617, 290, 256), (290, 20, 256), (615, 617, 136), (615, 616, 617), (616, 50, 617), (298, 376, 28), (298, 615, 376), (615, 136, 376), (614, 253, 133), (614, 291, 253), (291, 21, 253), (612, 614, 133), (612, 613, 614), (613, 51, 614), (300, 373, 30), (300, 612, 373), (612, 133, 373), (611, 250, 130), (611, 292, 250), (292, 22, 250), (609, 611, 130), (609, 610, 611), (610, 52, 611), (205, 370, 25), (205, 609, 370), (609, 130, 370), (608, 247, 127), (608, 294, 247), (294, 24, 247), (606, 608, 127), (606, 607, 608), (607, 54, 608), (207, 367, 27), (207, 606, 367), (606, 127, 367), (605, 244, 124), (605, 296, 244), (296, 26, 244), (603, 605, 124), (603, 604, 605), (604, 56, 605), (209, 364, 29), (209, 603, 364), (603, 124, 364), (602, 241, 121), (602, 298, 241), (298, 28, 241), (600, 602, 121), (600, 601, 602), (601, 58, 602), (211, 361, 31), (211, 600, 361), (600, 121, 361), (599, 238, 118), (599, 300, 238), (300, 30, 238), (597, 599, 118), (597, 598, 599), (598, 60, 599), (203, 358, 23), (203, 597, 358), (597, 118, 358), (596, 235, 115), (596, 302, 235), (302, 32, 235), (594, 596, 115), (594, 595, 596), (595, 62, 596), (307, 355, 37), (307, 594, 355), (594, 115, 355), (593, 232, 112), (593, 303, 232), (303, 33, 232), (591, 593, 112), (591, 592, 593), (592, 63, 593), (309, 352, 39), (309, 591, 352), (591, 112, 352), (590, 229, 109), (590, 304, 229), (304, 34, 229), (588, 590, 109), (588, 589, 590), (589, 64, 590), (310, 349, 40), (310, 588, 349), (588, 109, 349), (587, 226, 106), (587, 305, 226), (305, 35, 226), (585, 587, 106), (585, 586, 587), (586, 65, 587), (311, 346, 41), (311, 585, 346), (585, 106, 346), (584, 223, 103), (584, 306, 223), (306, 36, 223), (582, 584, 103), (582, 583, 584), (583, 66, 584), (218, 343, 38), (218, 582, 343), (582, 103, 343), (581, 221, 101), (581, 222, 221), (222, 41, 221), (579, 581, 101), (579, 580, 581), (580, 102, 581), (188, 341, 11), (188, 579, 341), (579, 101, 341), (578, 224, 104), (578, 223, 224), (223, 36, 224), (576, 578, 104), (576, 577, 578), (577, 103, 578), (222, 344, 41), (222, 576, 344), (576, 104, 344), (575, 191, 71), (575, 336, 191), (336, 9, 191), (573, 575, 71), (573, 574, 575), (574, 96, 575), (344, 311, 41), (344, 573, 311), (573, 71, 311), (572, 220, 100), (572, 225, 220), (225, 40, 220), (570, 572, 100), (570, 571, 572), (571, 105, 572), (341, 340, 11), (341, 570, 340), (570, 100, 340), (569, 227, 107), (569, 226, 227), (226, 35, 227), (567, 569, 107), (567, 568, 569), (568, 106, 569), (225, 347, 40), (225, 567, 347), (567, 107, 347), (566, 190, 70), (566, 335, 190), (335, 8, 190), (564, 566, 70), (564, 565, 566), (565, 95, 566), (347, 310, 40), (347, 564, 310), (564, 70, 310), (563, 219, 99), (563, 228, 219), (228, 39, 219), (561, 563, 99), (561, 562, 563), (562, 108, 563), (340, 339, 11), (340, 561, 339), (561, 99, 339), (560, 230, 110), (560, 229, 230), (229, 34, 230), (558, 560, 110), (558, 559, 560), (559, 109, 560), (228, 350, 39), (228, 558, 350), (558, 110, 350), (557, 189, 69), (557, 334, 189), (334, 7, 189), (555, 557, 69), (555, 556, 557), (556, 94, 557), (350, 309, 39), (350, 555, 309), (555, 69, 309), (554, 217, 97), (554, 231, 217), (231, 37, 217), (552, 554, 97), (552, 553, 554), (553, 111, 554), (339, 337, 11), (339, 552, 337), (552, 97, 337), (551, 233, 113), (551, 232, 233), (232, 33, 233), (549, 551, 113), (549, 550, 551), (550, 112, 551), (231, 353, 37), (231, 549, 353), (549, 113, 353), (548, 187, 67), (548, 333, 187), (333, 6, 187), (546, 548, 67), (546, 547, 548), (547, 93, 548), (353, 307, 37), (353, 546, 307), (546, 67, 307), (545, 308, 68), (545, 234, 308), (234, 38, 308), (543, 545, 68), (543, 544, 545), (544, 114, 545), (337, 188, 11), (337, 543, 188), (543, 68, 188), (542, 236, 116), (542, 235, 236), (235, 32, 236), (540, 542, 116), (540, 541, 542), (541, 115, 542), (234, 356, 38), (234, 540, 356), (540, 116, 356), (539, 338, 98), (539, 332, 338), (332, 10, 338), (537, 539, 98), (537, 538, 539), (538, 92, 539), (356, 218, 38), (356, 537, 218), (537, 98, 218), (536, 306, 66), (536, 237, 306), (237, 36, 306), (534, 536, 66), (534, 535, 536), (535, 117, 536), (173, 186, 10), (173, 534, 186), (534, 66, 186), (533, 239, 119), (533, 238, 239), (238, 30, 239), (531, 533, 119), (531, 532, 533), (532, 118, 533), (237, 359, 36), (237, 531, 359), (531, 119, 359), (530, 336, 96), (530, 330, 336), (330, 9, 336), (528, 530, 96), (528, 529, 530), (529, 90, 530), (359, 216, 36), (359, 528, 216), (528, 96, 216), (527, 305, 65), (527, 240, 305), (240, 35, 305), (525, 527, 65), (525, 526, 527), (526, 120, 527), (181, 185, 9), (181, 525, 185), (525, 65, 185), (524, 242, 122), (524, 241, 242), (241, 28, 242), (522, 524, 122), (522, 523, 524), (523, 121, 524), (240, 362, 35), (240, 522, 362), (522, 122, 362), (521, 335, 95), (521, 328, 335), (328, 8, 335), (519, 521, 95), (519, 520, 521), (520, 88, 521), (362, 215, 35), (362, 519, 215), (519, 95, 215), (518, 304, 64), (518, 243, 304), (243, 34, 304), (516, 518, 64), (516, 517, 518), (517, 123, 518), (179, 184, 8), (179, 516, 184), (516, 64, 184), (515, 245, 125), (515, 244, 245), (244, 26, 245), (513, 515, 125), (513, 514, 515), (514, 124, 515), (243, 365, 34), (243, 513, 365), (513, 125, 365), (512, 334, 94), (512, 326, 334), (326, 7, 334), (510, 512, 94), (510, 511, 512), (511, 86, 512), (365, 214, 34), (365, 510, 214), (510, 94, 214), (509, 303, 63), (509, 246, 303), (246, 33, 303), (507, 509, 63), (507, 508, 509), (508, 126, 509), (177, 183, 7), (177, 507, 183), (507, 63, 183), (506, 248, 128), (506, 247, 248), (247, 24, 248), (504, 506, 128), (504, 505, 506), (505, 127, 506), (246, 368, 33), (246, 504, 368), (504, 128, 368), (503, 333, 93), (503, 324, 333), (324, 6, 333), (501, 503, 93), (501, 502, 503), (502, 84, 503), (368, 213, 33), (368, 501, 213), (501, 93, 213), (500, 302, 62), (500, 249, 302), (249, 32, 302), (498, 500, 62), (498, 499, 500), (499, 129, 500), (175, 182, 6), (175, 498, 182), (498, 62, 182), (497, 251, 131), (497, 250, 251), (250, 22, 251), (495, 497, 131), (495, 496, 497), (496, 130, 497), (249, 371, 32), (249, 495, 371), (495, 131, 371), (494, 332, 92), (494, 322, 332), (322, 10, 332), (492, 494, 92), (492, 493, 494), (493, 82, 494), (371, 212, 32), (371, 492, 212), (492, 92, 212), (491, 301, 61), (491, 252, 301), (252, 31, 301), (489, 491, 61), (489, 490, 491), (490, 132, 491), (330, 181, 9), (330, 489, 181), (489, 61, 181), (488, 254, 134), (488, 253, 254), (253, 21, 254), (486, 488, 134), (486, 487, 488), (487, 133, 488), (252, 374, 31), (252, 486, 374), (486, 134, 374), (485, 331, 91), (485, 321, 331), (321, 4, 331), (483, 485, 91), (483, 484, 485), (484, 81, 485), (374, 211, 31), (374, 483, 211), (483, 91, 211), (482, 299, 59), (482, 255, 299), (255, 29, 299), (480, 482, 59), (480, 481, 482), (481, 135, 482), (328, 179, 8), (328, 480, 179), (480, 59, 179), (479, 257, 137), (479, 256, 257), (256, 20, 257), (477, 479, 137), (477, 478, 479), (478, 136, 479), (255, 377, 29), (255, 477, 377), (477, 137, 377), (476, 329, 89), (476, 320, 329), (320, 3, 329), (474, 476, 89), (474, 475, 476), (475, 80, 476), (377, 209, 29), (377, 474, 209), (474, 89, 209), (473, 297, 57), (473, 258, 297), (258, 27, 297), (471, 473, 57), (471, 472, 473), (472, 138, 473), (326, 177, 7), (326, 471, 177), (471, 57, 177), (470, 260, 140), (470, 259, 260), (259, 18, 260), (468, 470, 140), (468, 469, 470), (469, 139, 470), (258, 380, 27), (258, 468, 380), (468, 140, 380), (467, 327, 87), (467, 318, 327), (318, 2, 327), (465, 467, 87), (465, 466, 467), (466, 78, 467), (380, 207, 27), (380, 465, 207), (465, 87, 207), (464, 295, 55), (464, 261, 295), (261, 25, 295), (462, 464, 55), (462, 463, 464), (463, 141, 464), (324, 175, 6), (324, 462, 175), (462, 55, 175), (461, 263, 143), (461, 262, 263), (262, 14, 263), (459, 461, 143), (459, 460, 461), (460, 142, 461), (261, 383, 25), (261, 459, 383), (459, 143, 383), (458, 325, 85), (458, 314, 325), (314, 1, 325), (456, 458, 85), (456, 457, 458), (457, 74, 458), (383, 205, 25), (383, 456, 205), (456, 85, 205), (455, 293, 53), (455, 264, 293), (264, 23, 293), (453, 455, 53), (453, 454, 455), (454, 144, 455), (322, 173, 10), (322, 453, 173), (453, 53, 173), (452, 266, 146), (452, 265, 266), (265, 15, 266), (450, 452, 146), (450, 451, 452), (451, 145, 452), (264, 386, 23), (264, 450, 386), (450, 146, 386), (449, 323, 83), (449, 315, 323), (315, 5, 323), (447, 449, 83), (447, 448, 449), (448, 75, 449), (386, 203, 23), (386, 447, 203), (447, 83, 203), (446, 291, 51), (446, 267, 291), (267, 21, 291), (444, 446, 51), (444, 445, 446), (445, 147, 446), (166, 171, 5), (166, 444, 171), (444, 51, 171), (443, 269, 149), (443, 268, 269), (268, 19, 269), (441, 443, 149), (441, 442, 443), (442, 148, 443), (267, 389, 21), (267, 441, 389), (441, 149, 389), (440, 321, 81), (440, 319, 321), (319, 4, 321), (438, 440, 81), (438, 439, 440), (439, 79, 440), (389, 201, 21), (389, 438, 201), (438, 81, 201), (437, 290, 50), (437, 270, 290), (270, 20, 290), (435, 437, 50), (435, 436, 437), (436, 150, 437), (319, 170, 4), (319, 435, 170), (435, 50, 170), (434, 272, 152), (434, 271, 272), (271, 17, 272), (432, 434, 152), (432, 433, 434), (433, 151, 434), (270, 392, 20), (270, 432, 392), (432, 152, 392), (431, 320, 80), (431, 317, 320), (317, 3, 320), (429, 431, 80), (429, 430, 431), (430, 77, 431), (392, 200, 20), (392, 429, 200), (429, 80, 200), (428, 288, 48), (428, 273, 288), (273, 18, 288), (426, 428, 48), (426, 427, 428), (427, 153, 428), (317, 168, 3), (317, 426, 168), (426, 48, 168), (425, 275, 155), (425, 274, 275), (274, 12, 275), (423, 425, 155), (423, 424, 425), (424, 154, 425), (273, 395, 18), (273, 423, 395), (423, 155, 395), (422, 318, 78), (422, 312, 318), (312, 2, 318), (420, 422, 78), (420, 421, 422), (421, 72, 422), (395, 198, 18), (395, 420, 198), (420, 78, 198), (419, 286, 46), (419, 276, 286), (276, 16, 286), (417, 419, 46), (417, 418, 419), (418, 156, 419), (315, 166, 5), (315, 417, 166), (417, 46, 166), (416, 278, 158), (416, 277, 278), (277, 13, 278), (414, 416, 158), (414, 415, 416), (415, 157, 416), (276, 398, 16), (276, 414, 398), (414, 158, 398), (413, 316, 76), (413, 313, 316), (313, 0, 316), (411, 413, 76), (411, 412, 413), (412, 73, 413), (398, 196, 16), (398, 411, 196), (411, 76, 196), (410, 284, 44), (410, 279, 284), (279, 14, 284), (408, 410, 44), (408, 409, 410), (409, 159, 410), (312, 164, 2), (312, 408, 164), (408, 44, 164), (407, 281, 161), (407, 280, 281), (280, 13, 281), (405, 407, 161), (405, 406, 407), (406, 160, 407), (279, 401, 14), (279, 405, 401), (405, 161, 401), (404, 314, 74), (404, 163, 314), (163, 1, 314), (402, 404, 74), (402, 403, 404), (403, 43, 404), (401, 194, 14), (401, 402, 194), (402, 74, 194), (281, 403, 161), (281, 283, 403), (283, 43, 403), (399, 406, 159), (399, 400, 406), (400, 160, 406), (192, 409, 72), (192, 399, 409), (399, 159, 409), (278, 412, 158), (278, 193, 412), (193, 73, 412), (396, 415, 156), (396, 397, 415), (397, 157, 415), (195, 418, 75), (195, 396, 418), (396, 156, 418), (275, 421, 155), (275, 192, 421), (192, 72, 421), (393, 424, 153), (393, 394, 424), (394, 154, 424), (197, 427, 77), (197, 393, 427), (393, 153, 427), (272, 430, 152), (272, 197, 430), (197, 77, 430), (390, 433, 150), (390, 391, 433), (391, 151, 433), (199, 436, 79), (199, 390, 436), (390, 150, 436), (269, 439, 149), (269, 199, 439), (199, 79, 439), (387, 442, 147), (387, 388, 442), (388, 148, 442), (286, 445, 46), (286, 387, 445), (387, 147, 445), (266, 448, 146), (266, 195, 448), (195, 75, 448), (384, 451, 144), (384, 385, 451), (385, 145, 451), (202, 454, 82), (202, 384, 454), (384, 144, 454), (263, 457, 143), (263, 194, 457), (194, 74, 457), (381, 460, 141), (381, 382, 460), (382, 142, 460), (204, 463, 84), (204, 381, 463), (381, 141, 463), (260, 466, 140), (260, 198, 466), (198, 78, 466), (378, 469, 138), (378, 379, 469), (379, 139, 469), (206, 472, 86), (206, 378, 472), (378, 138, 472), (257, 475, 137), (257, 200, 475), (200, 80, 475), (375, 478, 135), (375, 376, 478), (376, 136, 478), (208, 481, 88), (208, 375, 481), (375, 135, 481), (254, 484, 134), (254, 201, 484), (201, 81, 484), (372, 487, 132), (372, 373, 487), (373, 133, 487), (210, 490, 90), (210, 372, 490), (372, 132, 490), (251, 493, 131), (251, 202, 493), (202, 82, 493), (369, 496, 129), (369, 370, 496), (370, 130, 496), (295, 499, 55), (295, 369, 499), (369, 129, 499), (248, 502, 128), (248, 204, 502), (204, 84, 502), (366, 505, 126), (366, 367, 505), (367, 127, 505), (297, 508, 57), (297, 366, 508), (366, 126, 508), (245, 511, 125), (245, 206, 511), (206, 86, 511), (363, 514, 123), (363, 364, 514), (364, 124, 514), (299, 517, 59), (299, 363, 517), (363, 123, 517), (242, 520, 122), (242, 208, 520), (208, 88, 520), (360, 523, 120), (360, 361, 523), (361, 121, 523), (301, 526, 61), (301, 360, 526), (360, 120, 526), (239, 529, 119), (239, 210, 529), (210, 90, 529), (357, 532, 117), (357, 358, 532), (358, 118, 532), (293, 535, 53), (293, 357, 535), (357, 117, 535), (236, 538, 116), (236, 212, 538), (212, 92, 538), (354, 541, 114), (354, 355, 541), (355, 115, 541), (217, 544, 97), (217, 354, 544), (354, 114, 544), (233, 547, 113), (233, 213, 547), (213, 93, 547), (351, 550, 111), (351, 352, 550), (352, 112, 550), (219, 553, 99), (219, 351, 553), (351, 111, 553), (230, 556, 110), (230, 214, 556), (214, 94, 556), (348, 559, 108), (348, 349, 559), (349, 109, 559), (220, 562, 100), (220, 348, 562), (348, 108, 562), (227, 565, 107), (227, 215, 565), (215, 95, 565), (345, 568, 105), (345, 346, 568), (346, 106, 568), (221, 571, 101), (221, 345, 571), (345, 105, 571), (224, 574, 104), (224, 216, 574), (216, 96, 574), (342, 577, 102), (342, 343, 577), (343, 103, 577), (308, 580, 68), (308, 342, 580), (342, 102, 580), (338, 583, 98), (338, 186, 583), (186, 66, 583), (191, 586, 71), (191, 185, 586), (185, 65, 586), (190, 589, 70), (190, 184, 589), (184, 64, 589), (189, 592, 69), (189, 183, 592), (183, 63, 592), (187, 595, 67), (187, 182, 595), (182, 62, 595), (323, 598, 83), (323, 180, 598), (180, 60, 598), (331, 601, 91), (331, 178, 601), (178, 58, 601), (329, 604, 89), (329, 176, 604), (176, 56, 604), (327, 607, 87), (327, 174, 607), (174, 54, 607), (325, 610, 85), (325, 172, 610), (172, 52, 610), (180, 613, 60), (180, 171, 613), (171, 51, 613), (178, 616, 58), (178, 170, 616), (170, 50, 616), (176, 619, 56), (176, 168, 619), (168, 48, 619), (174, 622, 54), (174, 164, 622), (164, 44, 622), (172, 625, 52), (172, 165, 625), (165, 45, 625), (316, 628, 76), (316, 169, 628), (169, 49, 628), (169, 631, 49), (169, 167, 631), (167, 47, 631), (167, 634, 47), (167, 162, 634), (162, 42, 634), (165, 637, 45), (165, 163, 637), (163, 43, 637), (162, 640, 42), (162, 313, 640), (313, 73, 640)])
me_icosphere_001.polygons.foreach_set('material_index', [0, 0, 0, 0, 0, 0, 0, 0, 0, 0, 0, 0, 0, 0, 0, 0, 1, 1, 1, 1, 1, 1, 1, 1, 1, 1, 1, 1, 1, 1, 1, 0, 1, 1, 0, 0, 0, 1, 0, 0, 0, 1, 0, 1, 0, 0, 0, 0, 0, 0, 0, 0, 0, 0, 0, 0, 1, 1, 0, 0, 0, 0, 0, 0, 0, 0, 0, 0, 0, 0, 0, 0, 0, 0, 0, 0, 0, 0, 0, 0, 0, 0, 0, 0, 0, 0, 0, 0, 0, 0, 0, 0, 0, 0, 0, 0, 0, 0, 0, 0, 0, 0, 0, 0, 0, 0, 0, 0, 0, 0, 0, 0, 0, 0, 0, 0, 0, 0, 0, 0, 0, 0, 0, 0, 0, 0, 0, 0, 0, 0, 0, 1, 0, 0, 0, 0, 0, 0, 0, 0, 0, 0, 0, 0, 0, 0, 0, 0, 0, 1, 1, 0, 0, 0, 0, 0, 0, 0, 0, 0, 0, 0, 0, 0, 0, 0, 0, 1, 0, 0, 0, 0, 1, 0, 0, 0, 0, 0, 0, 0, 0, 0, 0, 0, 0, 0, 0, 0, 1, 1, 1, 1, 1, 1, 0, 1, 1, 0, 0, 1, 0, 0, 0, 0, 0, 0, 1, 1, 1, 1, 0, 0, 0, 0, 1, 1, 1, 1, 1, 1, 1, 1, 1, 1, 1, 0, 0, 1, 1, 1, 1, 1, 1, 1, 1, 1, 1, 1, 1, 1, 1, 1, 1, 1, 1, 1, 1, 1, 1, 1, 1, 1, 1, 1, 1, 1, 1, 1, 1, 1, 1, 1, 1, 1, 1, 1, 1, 1, 1, 1, 1, 0, 0, 0, 0, 0, 0, 0, 0, 0, 0, 0, 0, 1, 0, 0, 0, 0, 0, 0, 0, 0, 0, 0, 0, 0, 1, 0, 0, 0, 0, 0, 0, 0, 0, 0, 0, 0, 0, 0, 0, 0, 0, 0, 0, 0, 0, 0, 0, 0, 0, 0, 0, 0, 0, 0, 0, 0, 0, 0, 0, 0, 0, 0, 0, 0, 0, 0, 0, 0, 0, 0, 0, 0, 0, 0, 0, 0, 0, 0, 0, 0, 0, 0, 0, 0, 0, 0, 0, 0, 0, 0, 0, 0, 0, 0, 0, 0, 0, 0, 0, 0, 0, 0, 0, 0, 0, 0, 0, 0, 0, 0, 0, 0, 0, 0, 0, 0, 0, 1, 1, 0, 0, 0, 0, 0, 0, 0, 0, 0, 0, 0, 0, 0, 0, 0, 0, 0, 0, 0, 0, 0, 0, 0, 0, 0, 0, 0, 0, 0, 0, 0, 0, 0, 0, 0, 0, 0, 1, 1, 1, 1, 0, 0, 0, 1, 1, 0, 0, 0, 0, 0, 0, 0, 0, 0, 0, 0, 0, 0, 0, 0, 0, 0, 0, 0, 0, 0, 0, 0, 0, 1, 1, 1, 1, 0, 0, 1, 1, 0, 1, 1, 1, 1, 1, 1, 1, 1, 1, 1, 1, 1, 1, 1, 1, 1, 1, 1, 1, 1, 1, 1, 1, 1, 1, 1, 1, 1, 1, 1, 1, 1, 1, 1, 1, 1, 1, 1, 1, 1, 1, 1, 1, 1, 1, 1, 1, 1, 1, 1, 1, 1, 1, 1, 1, 1, 1, 1, 1, 1, 1, 1, 1, 1, 1, 1, 1, 1, 1, 1, 1, 1, 1, 1, 1, 1, 1, 1, 1, 1, 1, 1, 1, 1, 1, 1, 1, 1, 1, 1, 1, 1, 1, 1, 1, 1, 1, 1, 1, 1, 1, 1, 1, 1, 1, 1, 1, 1, 1, 1, 1, 1, 1, 1, 1, 1, 1, 1, 1, 1, 1, 1, 0, 1, 1, 1, 1, 1, 1, 0, 0, 0, 0, 0, 0, 1, 1, 0, 1, 1, 1, 1, 1, 1, 1, 1, 1, 1, 1, 0, 1, 1, 1, 1, 1, 1, 1, 1, 1, 1, 1, 1, 1, 1, 1, 1, 1, 1, 1, 1, 1, 1, 1, 1, 1, 0, 0, 1, 0, 0, 1, 1, 1, 1, 1, 1, 1, 1, 1, 1, 1, 1, 1, 1, 1, 0, 0, 0, 0, 0, 0, 0, 0, 0, 0, 0, 0, 1, 1, 0, 1, 1, 1, 1, 0, 1, 1, 1, 1, 1, 0, 1, 1, 1, 1, 1, 1, 1, 1, 1, 1, 1, 1, 1, 1, 1, 1, 1, 1, 1, 1, 1, 1, 1, 1, 1, 0, 0, 0, 0, 0, 0, 0, 0, 0, 0, 0, 0, 0, 0, 0, 0, 0, 0, 0, 0, 0, 0, 0, 0, 0, 0, 0, 0, 0, 0, 0, 0, 0, 0, 0, 0, 0, 0, 0, 0, 0, 0, 0, 0, 0, 1, 1, 1, 1, 1, 1, 0, 0, 1, 0, 0, 0, 0, 0, 0, 1, 1, 0, 0, 0, 0, 0, 0, 0, 0, 0, 0, 0, 0, 0, 0, 0, 0, 0, 0, 0, 0, 0, 0, 0, 0, 0, 0, 0, 0, 0, 0, 0, 0, 0, 0, 0, 0, 0, 0, 0, 0, 0, 0, 0, 0, 0, 0, 0, 0, 0, 0, 0, 0, 0, 0, 0, 0, 0, 0, 0, 0, 0, 0, 0, 0, 0, 0, 0, 0, 0, 0, 0, 0, 0, 0, 0, 0, 0, 0, 0, 0, 0, 0, 0, 0, 0, 0, 0, 0, 0, 0, 0, 0, 0, 0, 0, 0, 0, 0, 0, 0, 0, 0, 0, 0, 0, 0, 1, 1, 0, 0, 0, 0, 0, 0, 0, 0, 0, 0, 0, 0, 0, 0, 0, 0, 0, 0, 0, 0, 0, 0, 0, 0, 0, 0, 0, 0, 0, 0, 0, 0, 0, 0, 0, 0, 0, 0, 0, 0, 0, 0, 0, 0, 0, 0, 0, 0, 0, 0, 0, 0, 0, 0, 0, 0, 0, 0, 0, 0, 0, 0, 0, 0, 0, 0, 0, 0, 0, 0, 0, 0, 0, 0, 0, 0, 0, 0, 0, 0, 0, 0, 0, 0, 0, 0, 0, 0, 0, 0, 0, 0, 0, 0, 0, 0, 0, 0, 0, 0, 0, 0, 0, 0, 0, 0, 0, 0, 0, 0, 0, 0, 0, 0, 0, 0, 0, 0, 0, 0, 0, 0, 0, 0, 0, 0, 0, 0, 0, 0, 0, 0, 0, 0, 0, 0, 0, 0, 0, 0, 0, 0, 0, 0, 0, 0, 0, 0, 0, 0, 0, 0, 0, 0, 0, 0, 0, 0, 0, 0, 0, 0, 0, 0, 0, 0, 0, 0, 0, 0, 0, 0, 0, 0, 0, 0, 0, 0, 0, 0, 0, 0, 0, 0, 0, 0, 0, 0, 0, 0, 0, 0, 0, 0, 0, 0, 0, 0, 0, 0, 0, 0, 0, 0, 0, 0, 0, 0, 0, 0, 0, 0, 0, 0, 0, 0, 0, 0, 0, 0, 0, 0, 0, 1, 1, 0, 0, 0, 0, 0, 0, 0, 0, 0, 0, 0, 0, 0, 0, 0, 0, 0, 0, 0, 0, 0, 1, 0, 0, 0, 0, 0, 0, 0, 0, 0, 0, 0, 0, 0, 0, 0, 1, 1, 1, 0, 0, 1, 1, 1, 0, 0, 0, 0, 0, 0, 0, 0, 0, 0, 1, 1, 1, 0, 0, 0, 0, 0, 0, 1, 1, 1, 1, 1, 1, 1, 1, 1, 0, 0, 0, 1, 1, 1, 1, 1, 1, 1, 1, 1, 1, 1, 1, 1, 1, 1, 1, 1, 1, 1, 1, 1, 1, 1, 1, 1, 1, 1, 1, 1, 1, 1, 1, 1, 1, 1, 1, 1, 1, 1, 1, 1, 1, 1, 1, 0, 0, 0, 0, 0, 0, 0, 0, 0, 0, 0, 0, 0, 0, 0, 0, 0, 0, 0, 0, 0, 0, 0, 0, 0, 0, 0, 0, 0, 0, 0, 0, 0, 0, 0, 0, 0, 0, 0, 0, 0, 0, 0, 0, 0, 0, 0, 0, 0])
me_icosphere_001.materials.append(mat_material_001)
me_icosphere_001.materials.append(mat_material_002)
me_icosphere_001.use_remesh_preserve_volume = False
me_icosphere_001.use_remesh_preserve_attributes = False
me_icosphere_001.use_mirror_vertex_groups = False
me_icosphere_001.update()

# ---- objects
ob_icosphere = bpy.data.objects.new('Icosphere', me_icosphere)
ob_cube = bpy.data.objects.new('Cube', me_cube)
ob_lamp = bpy.data.objects.new('Lamp', light_lamp)
ob_icosphere_001 = bpy.data.objects.new('Icosphere.001', me_icosphere_001)

# ---- transforms, parenting, visibility, modifiers, constraints
ob_icosphere.location = (1.607, -2.107, 16.96)
ob_icosphere.rotation_euler = (-0.2689, -0.0, 0.0)
ob_icosphere.scale = (6.622, 6.622, 6.622)
ob_icosphere.lineart.crease_threshold = 0.0
ob_cube.location = (0.0, 0.0, 0.0)
ob_cube.lock_rotations_4d = False
ob_cube.empty_display_type = 'ARROWS'
ob_cube.lineart.crease_threshold = 0.0
ob_lamp.location = (4.076, 1.005, 5.904)
ob_lamp.rotation_euler = (0.6503, 0.05522, 1.866)
ob_lamp.lock_rotations_4d = False
ob_lamp.empty_display_type = 'ARROWS'
ob_lamp.color = (0.0, 0.0, 0.0, 0.0)
ob_lamp.lineart.crease_threshold = 0.0
ob_icosphere_001.location = (-0.5747, 4.698, 14.75)
ob_icosphere_001.rotation_euler = (-0.2565, -0.0, 0.0)
ob_icosphere_001.scale = (5.491, 5.491, 5.491)
ob_icosphere_001.lineart.crease_threshold = 0.0

# ---- collection membership
col_collection_1.objects.link(ob_icosphere)
col_collection_1.objects.link(ob_cube)
col_collection_1.objects.link(ob_lamp)
col_collection_1.objects.link(ob_icosphere_001)

# ---- scene / render settings (as saved in the file)
scene.frame_start = 1; scene.frame_end = 250; scene.frame_set(0)
scene.render.engine = 'BLENDER_EEVEE_NEXT'
scene.render.resolution_percentage = 50
scene.render.dither_intensity = 0.0
scene.cycles.use_denoising = False
scene.cycles.samples = 128
scene.cycles.sampling_pattern = 'TABULATED_SOBOL'
scene.cycles.use_adaptive_sampling = False
scene.cycles.use_light_tree = False
scene.cycles.blur_glossy = 0.0
scene.cycles.sample_clamp_indirect = 0.0
scene.view_settings.view_transform = 'Standard'
bpy.context.view_layer.update()

# ---- added for rendering (the .blend has no active camera): camera
cam_auto = bpy.data.cameras.new('AutoCamera')
cam_auto.lens = 50.0
cam_auto.sensor_width = 36.0
cam_auto.clip_end = 1000.0
ob_auto_camera = bpy.data.objects.new('AutoCamera', cam_auto)
scene.collection.objects.link(ob_auto_camera)
ob_auto_camera.location = (33.1536, -37.7904, 37.0222)
ob_auto_camera.rotation_euler = (1.09748, -7.21219e-08, 0.694738)
scene.camera = ob_auto_camera
bpy.context.view_layer.update()
